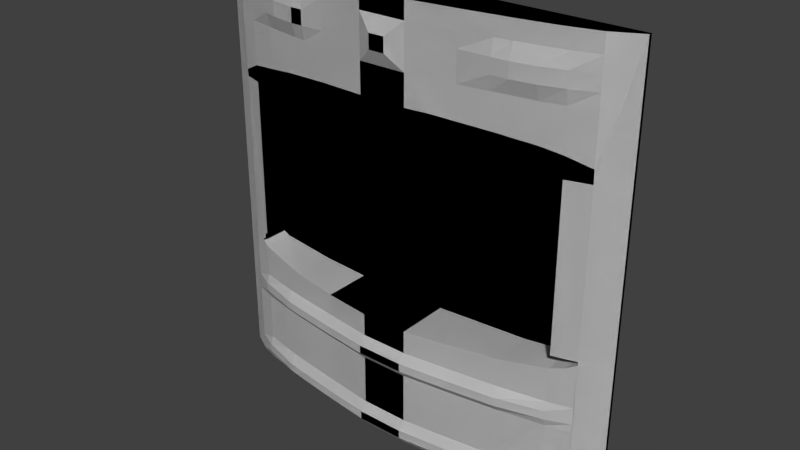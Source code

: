 # Source: bridg2_4.blend  (saved by Blender 2.76.0; exported with 4.5.12 LTS)
import bpy
from mathutils import Matrix  # noqa: F401  (used for matrix-valued properties, if any)

bpy.ops.wm.read_factory_settings(use_empty=True)
scene = bpy.context.scene
scene.name = 'Scene'

# ---- collections
col_collection_1 = bpy.data.collections.new('Collection 1'); scene.collection.children.link(col_collection_1)

# ---- materials (node trees are filled in below, after node groups)
mat_bridg2_4 = bpy.data.materials.new('bridg2_4')
mat_bridg2_4.alpha_threshold = 0.0
mat_bridg2_4.use_transparent_shadow = False
mat_bridg2_4.roughness = 0.5

# ---- material node trees

# ---- world
world_world = bpy.data.worlds.new('World'); scene.world = world_world
world_world.color = (0.05088, 0.05088, 0.05088)
world_world.use_sun_shadow = False
world_world.sun_shadow_jitter_overblur = 0.0
world_world.cycles.sampling_method = 'MANUAL'
world_world.cycles.sample_map_resolution = 256

# ---- meshes
me_bridg2_4_001 = bpy.data.meshes.new('bridg2_4.001')
me_bridg2_4_001.from_pydata([(-1.28, 1.28, -1.28), (1.28, 1.28, -1.28), (-1.28, 1.28, 1.28), (1.28, 1.28, 1.28), (0.9806, 1.34, 0.5602), (1.12, 1.34, 0.5602), (-1.04, 1.34, 0.5602), (0.6388, 1.34, 0.7222), (-0.1401, 1.34, 0.7412), (1.12, 1.34, 0.6386), (0.2844, 1.34, 0.7412), (-0.7111, 1.34, 0.7075), (-0.4267, 1.34, 0.7295), (0.9806, 1.34, 0.6811), (0.8558, 1.34, 0.7031), (-1.04, 1.34, 0.662), (-1.16, 1.34, 0.6019), (0.1422, 1.34, -0.5444), (-0.7111, 1.34, -0.5268), (-0.4267, 1.34, -0.5444), (1.12, 1.34, -0.4229), (1.061, 1.34, -0.4535), (-1.04, 1.34, -0.4828), (0.7111, 1.34, -0.5137), (0.9806, 1.34, -0.4781), (1.12, 1.34, -0.4005), (0.9806, 1.34, -0.4005), (-1.08, 1.34, -0.4602), (-1.04, 1.34, -0.4005), (-1.06, 1.34, -0.4005), (-1.08, 1.34, -0.44), (-1.06, 1.34, -0.44), (-1.06, 1.164, -0.44), (-1.06, 1.165, -0.4005), (-1.08, 1.169, -0.44), (1.04, 1.161, -0.3598), (0.9806, 1.147, -0.3598), (1.04, 1.159, -0.4005), (-1.08, 1.169, -0.4602), (1.061, 1.163, -0.4535), (-0.4267, 1.052, -0.5444), (-0.7111, 1.092, -0.5268), (0.9806, 1.143, -0.4781), (-1.08, 1.171, -0.4005), (-1.04, 1.157, -0.4828), (0.7111, 1.092, -0.5137), (1.12, 1.182, -0.4229), (0.4267, 1.052, -0.5291), (0.1422, 1.018, -0.5444), (-0.1401, 1.018, -0.5444), (0.8558, 1.117, 0.7031), (0.6388, 1.081, 0.7222), (-1.04, 1.158, 0.662), (0.7111, 1.092, 0.7158), (0.2844, 1.034, 0.7412), (0.4267, 1.052, 0.7336), (0.1422, 1.018, 0.7412), (1.12, 1.181, 0.6386), (-0.1401, 1.018, 0.7412), (-0.4267, 1.052, 0.7295), (0.9806, 1.142, 0.6811), (-0.7111, 1.092, 0.7075), (-1.16, 1.199, 0.6019), (-1.16, 1.199, -0.4005), (-1.16, 1.195, 0.9201), (-1.16, 1.201, 0.5602), (-1.16, 1.195, -1.28), (-1.16, 1.195, -0.7299), (-1.16, 1.195, -0.7799), (-1.16, 1.195, -1.18), (-1.16, 1.195, -1.23), (-1.16, 1.195, -0.8299), (-1.16, 1.195, -1.13), (-1.16, 1.195, -0.6799), (-1.16, 1.195, 1.28), (1.12, 1.183, -0.4005), (1.12, 1.179, 0.9201), (1.12, 1.185, 0.5602), (1.12, 1.179, -0.7299), (1.12, 1.179, -0.7799), (1.12, 1.179, -1.18), (1.12, 1.179, -1.23), (1.12, 1.179, -0.8299), (1.12, 1.179, -1.13), (1.12, 1.179, -0.6799), (1.12, 1.179, 1.28), (1.12, 1.179, -1.28), (-1.28, 1.26, -1.28), (0.9806, 1.142, -1.28), (1.28, 1.26, -1.28), (1.28, 1.26, 1.28), (-1.04, 1.157, 1.28), (-1.28, 1.26, 1.28), (-1.28, 1.26, -0.4005), (-1.04, 1.157, -0.6799), (-1.04, 1.157, -1.13), (-1.04, 1.157, -0.8299), (-1.04, 1.137, -1.23), (-1.04, 1.137, -1.18), (-1.04, 1.137, -0.7799), (-1.04, 1.137, -0.7299), (-1.04, 1.157, -1.28), (-0.7111, 1.092, -1.28), (-0.4267, 1.052, -1.28), (-0.1401, 1.018, -1.28), (0.1422, 1.018, -1.28), (0.4267, 1.052, -1.28), (0.7111, 1.092, -1.28), (0.9806, 1.142, 1.28), (0.7111, 1.092, 1.28), (0.4267, 1.052, 1.28), (0.1422, 1.018, 1.28), (-0.1401, 1.018, 1.28), (-0.4267, 1.052, 1.28), (-0.7111, 1.092, 1.28), (0.9806, 1.142, -0.6799), (0.7111, 1.092, -0.6799), (0.4267, 1.052, -0.6799), (0.1422, 1.018, -0.6799), (-0.1401, 1.018, -0.6799), (-0.4267, 1.052, -0.6799), (-0.7111, 1.092, -0.6799), (0.9806, 1.142, -1.13), (0.7111, 1.092, -1.13), (0.4267, 1.052, -1.13), (0.1422, 1.018, -1.13), (-0.1401, 1.018, -1.13), (-0.4267, 1.052, -1.13), (-0.7111, 1.092, -1.13), (0.9806, 1.142, -0.8299), (0.7111, 1.092, -0.8299), (0.4267, 1.052, -0.8299), (0.1422, 1.018, -0.8299), (-0.1401, 1.018, -0.8299), (-0.4267, 1.052, -0.8299), (-0.7111, 1.092, -0.8299), (0.9809, 1.122, -1.23), (0.7111, 1.052, -1.23), (0.4267, 1.012, -1.23), (0.1422, 0.9779, -1.23), (-0.1401, 0.9779, -1.23), (-0.4267, 1.012, -1.23), (-0.7111, 1.052, -1.23), (0.9806, 1.122, -1.18), (0.7111, 1.052, -1.18), (0.4267, 1.012, -1.18), (0.1422, 0.9779, -1.18), (-0.1401, 0.9779, -1.18), (-0.4267, 1.012, -1.18), (-0.7111, 1.052, -1.18), (0.9806, 1.122, -0.7799), (0.7111, 1.052, -0.7799), (0.4267, 1.012, -0.7799), (0.1422, 0.9779, -0.7799), (-0.1401, 0.9779, -0.7799), (-0.4267, 1.012, -0.7799), (-0.7111, 1.052, -0.7799), (0.9809, 1.122, -0.7299), (0.7111, 1.052, -0.7299), (0.4267, 1.012, -0.7299), (0.1422, 0.9779, -0.7299), (-0.1401, 0.9779, -0.7299), (-0.4267, 1.012, -0.7299), (-0.7111, 1.052, -0.7299), (-1.04, 1.157, 0.9201), (-0.7111, 1.092, 0.9201), (-0.4267, 1.052, 0.9201), (-0.1401, 1.018, 0.9201), (0.1422, 1.018, 0.9201), (0.4267, 1.052, 0.9201), (0.7111, 1.092, 0.9201), (0.9806, 1.142, 0.9201), (1.28, 1.26, -0.4005), (1.28, 1.26, 0.5602), (-1.28, 1.26, 0.9201), (-1.28, 1.26, 0.5602), (-1.04, 1.16, -0.4005), (-1.04, 1.161, 0.5602), (0.9806, 1.142, 1.176), (0.7111, 1.092, 1.176), (0.4267, 1.052, 1.176), (0.1422, 1.018, 1.176), (-0.1401, 1.018, 1.176), (-0.4267, 1.052, 1.176), (-0.7111, 1.092, 1.176), (-1.04, 1.157, 1.176), (0.9806, 1.145, -0.4005), (0.9806, 1.146, 0.5602), (1.12, 1.179, 1.176), (-1.16, 1.34, 0.5602), (0.9806, 1.122, 1.005), (0.9806, 1.122, 1.09), (0.7111, 1.062, 1.005), (0.7111, 1.062, 1.09), (0.4267, 1.052, 1.005), (0.4267, 1.052, 1.09), (-0.4267, 1.052, 1.005), (-0.4267, 1.052, 1.09), (-1.04, 1.157, 1.005), (-1.04, 1.157, 1.09), (1.12, 1.179, 1.005), (1.12, 1.179, 1.09), (-0.8753, 1.121, 1.176), (-0.8753, 1.121, -0.5048), (-0.8753, 1.121, 0.6848), (-0.8753, 1.121, -1.28), (-0.8753, 1.121, 1.28), (-0.8753, 1.121, -0.6799), (-0.8753, 1.121, -1.13), (-0.8753, 1.121, -0.8299), (-0.8753, 1.091, -1.23), (-0.8753, 1.091, -1.18), (-0.8753, 1.091, -0.7799), (-0.8753, 1.091, -0.7299), (-0.8753, 1.121, 0.9201), (-0.8753, 1.101, 1.005), (-0.8753, 1.101, 1.09), (-0.5689, 1.071, 1.176), (-0.5689, 1.071, 0.9201), (-0.5689, 1.051, 1.005), (-0.5689, 1.051, 1.09), (0.8459, 1.115, 1.176), (0.8459, 1.115, 1.28), (0.8459, 1.115, 0.9201), (0.8459, 1.085, 1.005), (0.8459, 1.085, 1.09), (0.6126, 1.077, 1.176), (0.6126, 1.077, 0.9201), (0.6126, 1.057, 1.005), (0.6126, 1.057, 1.09), (-0.7932, 1.106, -1.28), (-0.7932, 1.106, 1.176), (-0.7932, 1.106, -0.6799), (-0.7932, 1.106, -1.13), (-0.7932, 1.106, -0.8299), (-0.7932, 1.066, -1.23), (-0.7932, 1.066, -1.18), (-0.7932, 1.066, -0.7799), (-0.7932, 1.066, -0.7299), (-0.7932, 1.106, 0.9201), (-0.7932, 1.076, 1.005), (-0.7932, 1.076, 1.09), (-0.64, 1.081, 1.176), (-0.64, 1.081, 0.9201), (-0.64, 1.051, 1.005), (-0.64, 1.051, 1.09), (0.04812, 0.9779, 1.005), (-0.04598, 0.9779, 1.005), (0.04812, 0.9779, 1.09), (-0.04598, 0.9779, 1.09)], [], [(49, 48, 17, 19, 40), (249, 182, 167, 247), (135, 134, 155, 156), (244, 219, 196, 197, 220, 245), (244, 245, 241, 240), (218, 166, 196, 219), (228, 192, 193, 229), (227, 170, 192, 228), (224, 190, 191, 225), (223, 171, 190, 224), (134, 127, 126, 133), (186, 36, 187, 4, 26), (191, 201, 188, 178), (165, 243, 244, 240, 239), (220, 197, 183, 217), (229, 193, 179, 226), (225, 191, 178, 221), (208, 209, 96, 95), (177, 176, 28, 6), (42, 39, 21, 24), (38, 44, 22, 27), (37, 186, 26, 25, 75), (133, 132, 153, 154), (19, 17, 23, 24, 21, 20, 25, 26, 4, 5, 9, 13, 14, 7, 10, 8, 12, 11, 15, 16, 189, 6, 28, 29, 31, 30, 27, 22, 18), (62, 65, 189, 16), (36, 35, 37, 75, 77, 187), (60, 50, 14, 13), (43, 34, 32, 33), (52, 62, 16, 15), (45, 42, 24, 23), (184, 242, 217, 183, 113, 114), (53, 50, 60, 171, 223, 170), (89, 172, 75, 46, 84, 78, 79, 82, 83, 80, 81, 86), (60, 57, 76, 171), (121, 120, 40, 41), (58, 56, 168, 167), (55, 51, 53, 170, 227, 169), (140, 139, 146, 147), (203, 41, 18, 22, 44), (72, 95, 96, 71), (93, 63, 65, 175), (175, 65, 62, 64, 174), (234, 209, 208, 233, 128, 135), (178, 188, 85, 108), (157, 78, 84, 115), (143, 80, 83, 122), (58, 59, 12, 8), (88, 86, 81, 136), (136, 81, 80, 143), (129, 82, 79, 150), (150, 79, 78, 157), (186, 37, 35, 36), (115, 84, 46, 39, 42), (1, 89, 86, 88, 107, 106, 105, 104, 103, 102, 230, 205, 101, 66, 87, 0), (83, 82, 129, 122), (104, 105, 139, 140), (73, 94, 44, 38, 34, 43, 33, 176, 177, 65, 63), (68, 99, 100, 67), (237, 156, 163, 238), (61, 59, 166, 218, 243, 165), (113, 183, 197, 196, 166, 59, 58, 167, 182, 112), (139, 138, 145, 146), (152, 151, 158, 159), (151, 150, 157, 158), (71, 96, 99, 68), (234, 135, 156, 237), (163, 162, 120, 121), (131, 130, 151, 152), (130, 129, 150, 151), (70, 97, 98, 69), (235, 142, 149, 236), (156, 155, 162, 163), (155, 154, 161, 162), (147, 146, 125, 126), (132, 125, 124, 131), (138, 137, 144, 145), (137, 136, 143, 144), (66, 101, 97, 70), (230, 102, 142, 235), (149, 148, 127, 128), (134, 133, 154, 155), (132, 131, 152, 153), (106, 107, 137, 138), (107, 88, 136, 137), (124, 123, 130, 131), (154, 153, 160, 161), (248, 181, 182, 249), (69, 98, 95, 72), (236, 149, 128, 233), (199, 185, 91, 74, 64, 62, 52, 164, 198), (162, 161, 119, 120), (160, 159, 117, 118), (145, 144, 123, 124), (144, 143, 122, 123), (67, 100, 94, 73), (238, 163, 121, 232), (102, 103, 141, 142), (103, 104, 140, 141), (105, 106, 138, 139), (159, 158, 116, 117), (158, 157, 115, 116), (207, 232, 121, 41, 203), (128, 127, 134, 135), (182, 181, 111, 112), (71, 68, 67, 73, 63, 93, 87, 66, 70, 69, 72), (221, 178, 108, 222), (168, 181, 248, 246), (34, 38, 27, 30), (57, 60, 13, 9), (146, 145, 124, 125), (75, 172, 173, 77), (77, 57, 9, 5), (187, 77, 5, 4), (176, 33, 29, 28), (41, 40, 19, 18), (65, 177, 6, 189), (33, 32, 31, 29), (245, 242, 184, 231, 241), (46, 75, 25, 20), (202, 231, 184, 114, 206), (39, 46, 20, 21), (32, 34, 30, 31), (141, 140, 147, 148), (180, 110, 111, 181, 168, 56, 54, 55, 169, 194, 195), (173, 90, 85, 188, 201, 200, 76, 57, 77), (204, 61, 165, 239, 214), (180, 226, 179, 109, 110), (142, 141, 148, 149), (117, 116, 45, 47), (116, 115, 42, 45), (161, 160, 118, 119), (120, 119, 49, 40), (2, 0, 87, 93, 175, 174, 92), (125, 132, 133, 126), (61, 204, 52, 15, 11), (53, 51, 7, 14, 50), (171, 76, 200, 190), (190, 200, 201, 191), (94, 207, 203, 44), (185, 202, 206, 91), (100, 213, 207, 94), (98, 211, 208, 95), (101, 205, 210, 97), (97, 210, 211, 98), (96, 209, 212, 99), (99, 212, 213, 100), (52, 204, 214, 164), (199, 216, 202, 185), (164, 214, 215, 198), (198, 215, 216, 199), (153, 152, 159, 160), (148, 147, 126, 127), (56, 58, 8, 10, 54), (118, 117, 47, 48), (47, 45, 23, 17, 48), (245, 220, 217, 242), (243, 218, 219, 244), (3, 2, 92, 74, 91, 206, 114, 113, 112, 111, 110, 109, 222, 108, 85, 90), (179, 221, 222, 109), (193, 225, 221, 179), (170, 223, 224, 192), (192, 224, 225, 193), (195, 229, 226, 180), (169, 227, 228, 194), (194, 228, 229, 195), (168, 246, 247, 167), (213, 238, 232, 207), (211, 236, 233, 208), (55, 54, 10, 7, 51), (205, 230, 235, 210), (210, 235, 236, 211), (209, 234, 237, 212), (212, 237, 238, 213), (64, 74, 92, 174), (216, 241, 231, 202), (214, 239, 240, 215), (215, 240, 241, 216), (119, 118, 48, 49), (123, 122, 129, 130), (59, 61, 11, 12), (1, 3, 90, 173, 172, 89), (247, 246, 248, 249)])
me_bridg2_4_001.polygons.foreach_set('use_smooth', [True] * 182)
me_bridg2_4_001.materials.append(mat_bridg2_4)
me_bridg2_4_001.use_remesh_preserve_volume = False
me_bridg2_4_001.use_remesh_preserve_attributes = False
me_bridg2_4_001.use_mirror_vertex_groups = False
me_bridg2_4_001.update()
me_bridg2_4 = bpy.data.meshes.new('bridg2_4')
me_bridg2_4.from_pydata([(-1.28, 1.28, -1.28), (1.28, 1.28, -1.28), (-1.28, 1.28, 1.28), (1.28, 1.28, 1.28), (0.9806, 1.34, 0.5602), (1.12, 1.34, 0.5602), (-1.04, 1.34, 0.5602), (0.6388, 1.34, 0.7222), (-0.1401, 1.34, 0.7412), (1.12, 1.34, 0.6386), (0.2844, 1.34, 0.7412), (-0.7111, 1.34, 0.7075), (-0.4267, 1.34, 0.7295), (0.9806, 1.34, 0.6811), (0.8558, 1.34, 0.7031), (-1.04, 1.34, 0.662), (-1.16, 1.34, 0.6019), (0.1422, 1.34, -0.5444), (-0.7111, 1.34, -0.5268), (-0.4267, 1.34, -0.5444), (1.12, 1.34, -0.4229), (1.061, 1.34, -0.4535), (-1.04, 1.34, -0.4828), (0.7111, 1.34, -0.5137), (0.9806, 1.34, -0.4781), (1.12, 1.34, -0.4005), (0.9806, 1.34, -0.4005), (-1.08, 1.34, -0.4602), (-1.04, 1.34, -0.4005), (-1.06, 1.34, -0.4005), (-1.08, 1.34, -0.44), (-1.06, 1.34, -0.44), (-1.06, 1.164, -0.44), (-1.06, 1.165, -0.4005), (-1.08, 1.169, -0.44), (1.04, 1.161, -0.3598), (0.9806, 1.147, -0.3598), (1.04, 1.159, -0.4005), (-1.08, 1.169, -0.4602), (1.061, 1.163, -0.4535), (-0.4267, 1.052, -0.5444), (-0.7111, 1.092, -0.5268), (0.9806, 1.143, -0.4781), (-1.08, 1.171, -0.4005), (-1.04, 1.157, -0.4828), (0.7111, 1.092, -0.5137), (1.12, 1.182, -0.4229), (0.4267, 1.052, -0.5291), (0.1422, 1.018, -0.5444), (-0.1401, 1.018, -0.5444), (0.8558, 1.117, 0.7031), (0.6388, 1.081, 0.7222), (-1.04, 1.158, 0.662), (0.7111, 1.092, 0.7158), (0.2844, 1.034, 0.7412), (0.4267, 1.052, 0.7336), (0.1422, 1.018, 0.7412), (1.12, 1.181, 0.6386), (-0.1401, 1.018, 0.7412), (-0.4267, 1.052, 0.7295), (0.9806, 1.142, 0.6811), (-0.7111, 1.092, 0.7075), (-1.16, 1.199, 0.6019), (-1.16, 1.199, -0.4005), (-1.16, 1.195, 0.9201), (-1.16, 1.201, 0.5602), (-1.16, 1.195, -1.28), (-1.16, 1.195, -0.7299), (-1.16, 1.195, -0.7799), (-1.16, 1.195, -1.18), (-1.16, 1.195, -1.23), (-1.16, 1.195, -0.8299), (-1.16, 1.195, -1.13), (-1.16, 1.195, -0.6799), (-1.16, 1.195, 1.28), (1.12, 1.183, -0.4005), (1.12, 1.179, 0.9201), (1.12, 1.185, 0.5602), (1.12, 1.179, -0.7299), (1.12, 1.179, -0.7799), (1.12, 1.179, -1.18), (1.12, 1.179, -1.23), (1.12, 1.179, -0.8299), (1.12, 1.179, -1.13), (1.12, 1.179, -0.6799), (1.12, 1.179, 1.28), (1.12, 1.179, -1.28), (-1.28, 1.26, -1.28), (0.9806, 1.142, -1.28), (1.28, 1.26, -1.28), (1.28, 1.26, 1.28), (-1.04, 1.157, 1.28), (-1.28, 1.26, 1.28), (-1.28, 1.26, -0.4005), (-1.04, 1.157, -0.6799), (-1.04, 1.157, -1.13), (-1.04, 1.157, -0.8299), (-1.04, 1.137, -1.23), (-1.04, 1.137, -1.18), (-1.04, 1.137, -0.7799), (-1.04, 1.137, -0.7299), (-1.04, 1.157, -1.28), (-0.7111, 1.092, -1.28), (-0.4267, 1.052, -1.28), (-0.1401, 1.018, -1.28), (0.1422, 1.018, -1.28), (0.4267, 1.052, -1.28), (0.7111, 1.092, -1.28), (0.9806, 1.142, 1.28), (0.7111, 1.092, 1.28), (0.4267, 1.052, 1.28), (0.1422, 1.018, 1.28), (-0.1401, 1.018, 1.28), (-0.4267, 1.052, 1.28), (-0.7111, 1.092, 1.28), (0.9806, 1.142, -0.6799), (0.7111, 1.092, -0.6799), (0.4267, 1.052, -0.6799), (0.1422, 1.018, -0.6799), (-0.1401, 1.018, -0.6799), (-0.4267, 1.052, -0.6799), (-0.7111, 1.092, -0.6799), (0.9806, 1.142, -1.13), (0.7111, 1.092, -1.13), (0.4267, 1.052, -1.13), (0.1422, 1.018, -1.13), (-0.1401, 1.018, -1.13), (-0.4267, 1.052, -1.13), (-0.7111, 1.092, -1.13), (0.9806, 1.142, -0.8299), (0.7111, 1.092, -0.8299), (0.4267, 1.052, -0.8299), (0.1422, 1.018, -0.8299), (-0.1401, 1.018, -0.8299), (-0.4267, 1.052, -0.8299), (-0.7111, 1.092, -0.8299), (0.9809, 1.122, -1.23), (0.7111, 1.052, -1.23), (0.4267, 1.012, -1.23), (0.1422, 0.9779, -1.23), (-0.1401, 0.9779, -1.23), (-0.4267, 1.012, -1.23), (-0.7111, 1.052, -1.23), (0.9806, 1.122, -1.18), (0.7111, 1.052, -1.18), (0.4267, 1.012, -1.18), (0.1422, 0.9779, -1.18), (-0.1401, 0.9779, -1.18), (-0.4267, 1.012, -1.18), (-0.7111, 1.052, -1.18), (0.9806, 1.122, -0.7799), (0.7111, 1.052, -0.7799), (0.4267, 1.012, -0.7799), (0.1422, 0.9779, -0.7799), (-0.1401, 0.9779, -0.7799), (-0.4267, 1.012, -0.7799), (-0.7111, 1.052, -0.7799), (0.9809, 1.122, -0.7299), (0.7111, 1.052, -0.7299), (0.4267, 1.012, -0.7299), (0.1422, 0.9779, -0.7299), (-0.1401, 0.9779, -0.7299), (-0.4267, 1.012, -0.7299), (-0.7111, 1.052, -0.7299), (-1.04, 1.157, 0.9201), (-0.7111, 1.092, 0.9201), (-0.4267, 1.052, 0.9201), (-0.1401, 1.018, 0.9201), (0.1422, 1.018, 0.9201), (0.4267, 1.052, 0.9201), (0.7111, 1.092, 0.9201), (0.9806, 1.142, 0.9201), (1.28, 1.26, -0.4005), (1.28, 1.26, 0.5602), (-1.28, 1.26, 0.9201), (-1.28, 1.26, 0.5602), (-1.04, 1.16, -0.4005), (-1.04, 1.161, 0.5602), (0.9806, 1.142, 1.176), (0.7111, 1.092, 1.176), (0.4267, 1.052, 1.176), (0.1422, 1.018, 1.176), (-0.1401, 1.018, 1.176), (-0.4267, 1.052, 1.176), (-0.7111, 1.092, 1.176), (-1.04, 1.157, 1.176), (0.9806, 1.145, -0.4005), (0.9806, 1.146, 0.5602), (1.12, 1.179, 1.176), (-1.16, 1.34, 0.5602), (0.9806, 1.122, 1.005), (0.9806, 1.122, 1.09), (0.7111, 1.062, 1.005), (0.7111, 1.062, 1.09), (0.4267, 1.052, 1.005), (0.4267, 1.052, 1.09), (-0.4267, 1.052, 1.005), (-0.4267, 1.052, 1.09), (-1.04, 1.157, 1.005), (-1.04, 1.157, 1.09), (1.12, 1.179, 1.005), (1.12, 1.179, 1.09), (-0.8753, 1.121, 1.176), (-0.8753, 1.121, -0.5048), (-0.8753, 1.121, 0.6848), (-0.8753, 1.121, -1.28), (-0.8753, 1.121, 1.28), (-0.8753, 1.121, -0.6799), (-0.8753, 1.121, -1.13), (-0.8753, 1.121, -0.8299), (-0.8753, 1.091, -1.23), (-0.8753, 1.091, -1.18), (-0.8753, 1.091, -0.7799), (-0.8753, 1.091, -0.7299), (-0.8753, 1.121, 0.9201), (-0.8753, 1.101, 1.005), (-0.8753, 1.101, 1.09), (-0.5689, 1.071, 1.176), (-0.5689, 1.071, 0.9201), (-0.5689, 1.051, 1.005), (-0.5689, 1.051, 1.09), (0.8459, 1.115, 1.176), (0.8459, 1.115, 1.28), (0.8459, 1.115, 0.9201), (0.8459, 1.085, 1.005), (0.8459, 1.085, 1.09), (0.6126, 1.077, 1.176), (0.6126, 1.077, 0.9201), (0.6126, 1.057, 1.005), (0.6126, 1.057, 1.09), (-0.7932, 1.106, -1.28), (-0.7932, 1.106, 1.176), (-0.7932, 1.106, -0.6799), (-0.7932, 1.106, -1.13), (-0.7932, 1.106, -0.8299), (-0.7932, 1.066, -1.23), (-0.7932, 1.066, -1.18), (-0.7932, 1.066, -0.7799), (-0.7932, 1.066, -0.7299), (-0.7932, 1.106, 0.9201), (-0.7932, 1.076, 1.005), (-0.7932, 1.076, 1.09), (-0.64, 1.081, 1.176), (-0.64, 1.081, 0.9201), (-0.64, 1.051, 1.005), (-0.64, 1.051, 1.09), (0.04812, 0.9779, 1.005), (-0.04598, 0.9779, 1.005), (0.04812, 0.9779, 1.09), (-0.04598, 0.9779, 1.09)], [], [(49, 48, 17, 19, 40), (249, 182, 167, 247), (135, 134, 155, 156), (244, 219, 196, 197, 220, 245), (244, 245, 241, 240), (218, 166, 196, 219), (228, 192, 193, 229), (227, 170, 192, 228), (224, 190, 191, 225), (223, 171, 190, 224), (134, 127, 126, 133), (186, 36, 187, 4, 26), (191, 201, 188, 178), (165, 243, 244, 240, 239), (220, 197, 183, 217), (229, 193, 179, 226), (225, 191, 178, 221), (208, 209, 96, 95), (177, 176, 28, 6), (42, 39, 21, 24), (38, 44, 22, 27), (37, 186, 26, 25, 75), (133, 132, 153, 154), (19, 17, 23, 24, 21, 20, 25, 26, 4, 5, 9, 13, 14, 7, 10, 8, 12, 11, 15, 16, 189, 6, 28, 29, 31, 30, 27, 22, 18), (62, 65, 189, 16), (36, 35, 37, 75, 77, 187), (60, 50, 14, 13), (43, 34, 32, 33), (52, 62, 16, 15), (45, 42, 24, 23), (184, 242, 217, 183, 113, 114), (53, 50, 60, 171, 223, 170), (89, 172, 75, 46, 84, 78, 79, 82, 83, 80, 81, 86), (60, 57, 76, 171), (121, 120, 40, 41), (58, 56, 168, 167), (55, 51, 53, 170, 227, 169), (140, 139, 146, 147), (203, 41, 18, 22, 44), (72, 95, 96, 71), (93, 63, 65, 175), (175, 65, 62, 64, 174), (234, 209, 208, 233, 128, 135), (178, 188, 85, 108), (157, 78, 84, 115), (143, 80, 83, 122), (58, 59, 12, 8), (88, 86, 81, 136), (136, 81, 80, 143), (129, 82, 79, 150), (150, 79, 78, 157), (186, 37, 35, 36), (115, 84, 46, 39, 42), (1, 89, 86, 88, 107, 106, 105, 104, 103, 102, 230, 205, 101, 66, 87, 0), (83, 82, 129, 122), (104, 105, 139, 140), (73, 94, 44, 38, 34, 43, 33, 176, 177, 65, 63), (68, 99, 100, 67), (237, 156, 163, 238), (61, 59, 166, 218, 243, 165), (113, 183, 197, 196, 166, 59, 58, 167, 182, 112), (139, 138, 145, 146), (152, 151, 158, 159), (151, 150, 157, 158), (71, 96, 99, 68), (234, 135, 156, 237), (163, 162, 120, 121), (131, 130, 151, 152), (130, 129, 150, 151), (70, 97, 98, 69), (235, 142, 149, 236), (156, 155, 162, 163), (155, 154, 161, 162), (147, 146, 125, 126), (132, 125, 124, 131), (138, 137, 144, 145), (137, 136, 143, 144), (66, 101, 97, 70), (230, 102, 142, 235), (149, 148, 127, 128), (134, 133, 154, 155), (132, 131, 152, 153), (106, 107, 137, 138), (107, 88, 136, 137), (124, 123, 130, 131), (154, 153, 160, 161), (248, 181, 182, 249), (69, 98, 95, 72), (236, 149, 128, 233), (199, 185, 91, 74, 64, 62, 52, 164, 198), (162, 161, 119, 120), (160, 159, 117, 118), (145, 144, 123, 124), (144, 143, 122, 123), (67, 100, 94, 73), (238, 163, 121, 232), (102, 103, 141, 142), (103, 104, 140, 141), (105, 106, 138, 139), (159, 158, 116, 117), (158, 157, 115, 116), (207, 232, 121, 41, 203), (128, 127, 134, 135), (182, 181, 111, 112), (71, 68, 67, 73, 63, 93, 87, 66, 70, 69, 72), (221, 178, 108, 222), (168, 181, 248, 246), (34, 38, 27, 30), (57, 60, 13, 9), (146, 145, 124, 125), (75, 172, 173, 77), (77, 57, 9, 5), (187, 77, 5, 4), (176, 33, 29, 28), (41, 40, 19, 18), (65, 177, 6, 189), (33, 32, 31, 29), (245, 242, 184, 231, 241), (46, 75, 25, 20), (202, 231, 184, 114, 206), (39, 46, 20, 21), (32, 34, 30, 31), (141, 140, 147, 148), (180, 110, 111, 181, 168, 56, 54, 55, 169, 194, 195), (173, 90, 85, 188, 201, 200, 76, 57, 77), (204, 61, 165, 239, 214), (180, 226, 179, 109, 110), (142, 141, 148, 149), (117, 116, 45, 47), (116, 115, 42, 45), (161, 160, 118, 119), (120, 119, 49, 40), (2, 0, 87, 93, 175, 174, 92), (125, 132, 133, 126), (61, 204, 52, 15, 11), (53, 51, 7, 14, 50), (171, 76, 200, 190), (190, 200, 201, 191), (94, 207, 203, 44), (185, 202, 206, 91), (100, 213, 207, 94), (98, 211, 208, 95), (101, 205, 210, 97), (97, 210, 211, 98), (96, 209, 212, 99), (99, 212, 213, 100), (52, 204, 214, 164), (199, 216, 202, 185), (164, 214, 215, 198), (198, 215, 216, 199), (153, 152, 159, 160), (148, 147, 126, 127), (56, 58, 8, 10, 54), (118, 117, 47, 48), (47, 45, 23, 17, 48), (245, 220, 217, 242), (243, 218, 219, 244), (3, 2, 92, 74, 91, 206, 114, 113, 112, 111, 110, 109, 222, 108, 85, 90), (179, 221, 222, 109), (193, 225, 221, 179), (170, 223, 224, 192), (192, 224, 225, 193), (195, 229, 226, 180), (169, 227, 228, 194), (194, 228, 229, 195), (168, 246, 247, 167), (213, 238, 232, 207), (211, 236, 233, 208), (55, 54, 10, 7, 51), (205, 230, 235, 210), (210, 235, 236, 211), (209, 234, 237, 212), (212, 237, 238, 213), (64, 74, 92, 174), (216, 241, 231, 202), (214, 239, 240, 215), (215, 240, 241, 216), (119, 118, 48, 49), (123, 122, 129, 130), (59, 61, 11, 12), (1, 3, 90, 173, 172, 89), (247, 246, 248, 249)])
_uv = me_bridg2_4.uv_layers.new(name='UVMap')
_uv.uv.foreach_set('vector', [0.4574, 0.3522, 0.5392, 0.3522, 0.5392, 0.3522, 0.3744, 0.3522, 0.3744, 0.3522, 0.482, 0.926, 0.4453, 0.9592, 0.4453, 0.8594, 0.482, 0.8927, 0.2222, 0.1758, 0.3333, 0.1758, 0.3333, 0.1953, 0.2222, 0.1953, 0.25, 0.8927, 0.2778, 0.8927, 0.3333, 0.8927, 0.3333, 0.926, 0.2778, 0.926, 0.25, 0.926, 0.25, 0.8927, 0.25, 0.926, 0.1902, 0.926, 0.1902, 0.8927, 0.2778, 0.8594, 0.3333, 0.8594, 0.3333, 0.8927, 0.2778, 0.8927, 0.7393, 0.8927, 0.7778, 0.8927, 0.7778, 0.926, 0.7393, 0.926, 0.7393, 0.8594, 0.7778, 0.8594, 0.7778, 0.8927, 0.7393, 0.8927, 0.8304, 0.8927, 0.8831, 0.8927, 0.8831, 0.926, 0.8304, 0.926, 0.8304, 0.8594, 0.8831, 0.8594, 0.8831, 0.8927, 0.8304, 0.8927, 0.3333, 0.1758, 0.3333, 0.0586, 0.4453, 0.0586, 0.4453, 0.1758, 0.7821, 0.3939, 0.7821, 0.4057, 0.7821, 0.6722, 0.7821, 0.6722, 0.7821, 0.3939, 0.8831, 0.926, 0.9376, 0.926, 0.9376, 0.9592, 0.8831, 0.9592, 0.2222, 0.8594, 0.25, 0.8594, 0.25, 0.8927, 0.1902, 0.8927, 0.1902, 0.8594, 0.2778, 0.926, 0.3333, 0.926, 0.3333, 0.9592, 0.2778, 0.9592, 0.7393, 0.926, 0.7778, 0.926, 0.7778, 0.9592, 0.7393, 0.9592, 0.8304, 0.926, 0.8831, 0.926, 0.8831, 0.9592, 0.8304, 0.9592, 0.1581, 0.0586, 0.1581, 0.1758, 0.09394, 0.1758, 0.09394, 0.0586, 0.1969, 0.6722, 0.1969, 0.3939, 0.1969, 0.3939, 0.1969, 0.6722, 0.7821, 0.3714, 0.8055, 0.3786, 0.8055, 0.3786, 0.7821, 0.3714, 0.1851, 0.3766, 0.1969, 0.3701, 0.1969, 0.3701, 0.1851, 0.3766, 0.7992, 0.3939, 0.7821, 0.3939, 0.7821, 0.3939, 0.8226, 0.3939, 0.8226, 0.3939, 0.4453, 0.1758, 0.5556, 0.1758, 0.5556, 0.1953, 0.4453, 0.1953, 0.3735, 0.3507, 0.5396, 0.3507, 0.7057, 0.3597, 0.7844, 0.3701, 0.8079, 0.3773, 0.8252, 0.3862, 0.8252, 0.3928, 0.7844, 0.3928, 0.7844, 0.6733, 0.8252, 0.6733, 0.8252, 0.6962, 0.7844, 0.7086, 0.7479, 0.715, 0.6846, 0.7206, 0.5811, 0.7261, 0.4571, 0.7261, 0.3735, 0.7227, 0.2904, 0.7163, 0.1945, 0.703, 0.1594, 0.6855, 0.1594, 0.6733, 0.1945, 0.6733, 0.1945, 0.3928, 0.1885, 0.3928, 0.1885, 0.3812, 0.1827, 0.3812, 0.1827, 0.3753, 0.1945, 0.3687, 0.2904, 0.3559, 0.162, 0.6843, 0.162, 0.6722, 0.162, 0.6722, 0.162, 0.6843, 0.8831, 0.3595, 0.9062, 0.3595, 0.9062, 0.3436, 0.9376, 0.3436, 0.9376, 0.7188, 0.8831, 0.7188, 0.7821, 0.7072, 0.7459, 0.7136, 0.7459, 0.7136, 0.7821, 0.7072, 0.07815, 0.3436, 0.07815, 0.3281, 0.08586, 0.3281, 0.08586, 0.3436, 0.1969, 0.7017, 0.162, 0.6843, 0.162, 0.6843, 0.1969, 0.7017, 0.704, 0.3611, 0.7821, 0.3714, 0.7821, 0.3714, 0.704, 0.3611, 0.2222, 0.9592, 0.25, 0.9592, 0.2778, 0.9592, 0.3333, 0.9592, 0.3333, 1.0, 0.2222, 1.0, 0.7778, 0.7796, 0.8343, 0.7746, 0.8831, 0.7661, 0.8831, 0.8594, 0.8304, 0.8594, 0.7778, 0.8594, 1.0, 0.0, 1.0, 0.3436, 0.9376, 0.3436, 0.9376, 0.3348, 0.9376, 0.2344, 0.9377, 0.2149, 0.9376, 0.1953, 0.9376, 0.1758, 0.9376, 0.0586, 0.9376, 0.03907, 0.9377, 0.01954, 0.9376, 1.242e-08, 0.8831, 0.7661, 0.9376, 0.7494, 0.9376, 0.8594, 0.8831, 0.8594, 0.2222, 0.2344, 0.3333, 0.2344, 0.3333, 0.2873, 0.2222, 0.2942, 0.4453, 0.7895, 0.5556, 0.7895, 0.5556, 0.8594, 0.4453, 0.8594, 0.6667, 0.7866, 0.7495, 0.7821, 0.7778, 0.7796, 0.7778, 0.8594, 0.7393, 0.8594, 0.6667, 0.8594, 0.4453, 0.01953, 0.5556, 0.01953, 0.5556, 0.03907, 0.4453, 0.03907, 0.2444, 0.3637, 0.292, 0.3573, 0.292, 0.3573, 0.1969, 0.3701, 0.1969, 0.3701, 0.04697, 0.0586, 0.09394, 0.0586, 0.09394, 0.1758, 0.04697, 0.1758, 0.0, 0.3436, 0.04697, 0.3436, 0.04697, 0.7188, 0.0, 0.7188, 0.0, 0.7188, 0.04697, 0.7188, 0.04697, 0.7351, 0.04697, 0.8594, 0.0, 0.8594, 0.1902, 0.1758, 0.1581, 0.1758, 0.1581, 0.0586, 0.1902, 0.0586, 0.2222, 0.0586, 0.2222, 0.1758, 0.8831, 0.9592, 0.9376, 0.9592, 0.9376, 1.0, 0.8831, 1.0, 0.8832, 0.2149, 0.9377, 0.2149, 0.9376, 0.2344, 0.8831, 0.2344, 0.8831, 0.03907, 0.9376, 0.03907, 0.9376, 0.0586, 0.8831, 0.0586, 0.4574, 0.7247, 0.3744, 0.7213, 0.3744, 0.7213, 0.4574, 0.7247, 0.8831, 2.328e-08, 0.9376, 1.242e-08, 0.9377, 0.01954, 0.8832, 0.01955, 0.8832, 0.01955, 0.9377, 0.01954, 0.9376, 0.03907, 0.8831, 0.03907, 0.8831, 0.1758, 0.9376, 0.1758, 0.9376, 0.1953, 0.8831, 0.1953, 0.8831, 0.1953, 0.9376, 0.1953, 0.9377, 0.2149, 0.8832, 0.2149, 0.8831, 0.3436, 0.9062, 0.3436, 0.9062, 0.3595, 0.8831, 0.3595, 0.8831, 0.2344, 0.9376, 0.2344, 0.9376, 0.3348, 0.9146, 0.3229, 0.8831, 0.3132, 1.0, 0.0, 1.0, 0.0, 0.9376, 1.242e-08, 0.8831, 2.328e-08, 0.7778, 0.0, 0.6667, 0.0, 0.5556, 0.0, 0.4453, 0.0, 0.3333, 0.0, 0.2222, 0.0, 0.1902, 0.0, 0.1581, 0.0, 0.09394, 0.0, 0.04697, 0.0, 0.0, 0.0, 0.0, 0.0, 0.9376, 0.0586, 0.9376, 0.1758, 0.8831, 0.1758, 0.8831, 0.0586, 0.4453, 0.0, 0.5556, 0.0, 0.5556, 0.01953, 0.4453, 0.01953, 0.04697, 0.2344, 0.09394, 0.2344, 0.09394, 0.3114, 0.07815, 0.3203, 0.07815, 0.3281, 0.07815, 0.3436, 0.08586, 0.3436, 0.09394, 0.3436, 0.09394, 0.7188, 0.04697, 0.7188, 0.04697, 0.3436, 0.04697, 0.1953, 0.09394, 0.1953, 0.09394, 0.2149, 0.04697, 0.2149, 0.1902, 0.1953, 0.2222, 0.1953, 0.2222, 0.2149, 0.1902, 0.2149, 0.2222, 0.7764, 0.3333, 0.785, 0.3333, 0.8594, 0.2778, 0.8594, 0.25, 0.8594, 0.2222, 0.8594, 0.3333, 1.0, 0.3333, 0.9592, 0.3333, 0.926, 0.3333, 0.8927, 0.3333, 0.8594, 0.3333, 0.785, 0.4453, 0.7895, 0.4453, 0.8594, 0.4453, 0.9592, 0.4453, 1.0, 0.5556, 0.01953, 0.6667, 0.01953, 0.6667, 0.03907, 0.5556, 0.03907, 0.6667, 0.1953, 0.7778, 0.1953, 0.7778, 0.2149, 0.6667, 0.2149, 0.7778, 0.1953, 0.8831, 0.1953, 0.8832, 0.2149, 0.7778, 0.2149, 0.04697, 0.1758, 0.09394, 0.1758, 0.09394, 0.1953, 0.04697, 0.1953, 0.1902, 0.1758, 0.2222, 0.1758, 0.2222, 0.1953, 0.1902, 0.1953, 0.2222, 0.2149, 0.3333, 0.2149, 0.3333, 0.2344, 0.2222, 0.2344, 0.6667, 0.1758, 0.7778, 0.1758, 0.7778, 0.1953, 0.6667, 0.1953, 0.7778, 0.1758, 0.8831, 0.1758, 0.8831, 0.1953, 0.7778, 0.1953, 0.04697, 0.01953, 0.09394, 0.01953, 0.09394, 0.03907, 0.04697, 0.03907, 0.1902, 0.01953, 0.2222, 0.01953, 0.2222, 0.03907, 0.1902, 0.03907, 0.2222, 0.1953, 0.3333, 0.1953, 0.3333, 0.2149, 0.2222, 0.2149, 0.3333, 0.1953, 0.4453, 0.1953, 0.4453, 0.2149, 0.3333, 0.2149, 0.4453, 0.03907, 0.5556, 0.03907, 0.5556, 0.0586, 0.4453, 0.0586, 0.5556, 0.1758, 0.5556, 0.0586, 0.6667, 0.0586, 0.6667, 0.1758, 0.6667, 0.01953, 0.7778, 0.01953, 0.7778, 0.03907, 0.6667, 0.03907, 0.7778, 0.01953, 0.8832, 0.01955, 0.8831, 0.03907, 0.7778, 0.03907, 0.04697, 0.0, 0.09394, 0.0, 0.09394, 0.01953, 0.04697, 0.01953, 0.1902, 0.0, 0.2222, 0.0, 0.2222, 0.01953, 0.1902, 0.01953, 0.2222, 0.03907, 0.3333, 0.03907, 0.3333, 0.0586, 0.2222, 0.0586, 0.3333, 0.1758, 0.4453, 0.1758, 0.4453, 0.1953, 0.3333, 0.1953, 0.5556, 0.1758, 0.6667, 0.1758, 0.6667, 0.1953, 0.5556, 0.1953, 0.6667, 0.0, 0.7778, 0.0, 0.7778, 0.01953, 0.6667, 0.01953, 0.7778, 0.0, 0.8831, 2.328e-08, 0.8832, 0.01955, 0.7778, 0.01953, 0.6667, 0.0586, 0.7778, 0.0586, 0.7778, 0.1758, 0.6667, 0.1758, 0.4453, 0.1953, 0.5556, 0.1953, 0.5556, 0.2149, 0.4453, 0.2149, 0.5188, 0.926, 0.5556, 0.9592, 0.4453, 0.9592, 0.482, 0.926, 0.04697, 0.03907, 0.09394, 0.03907, 0.09394, 0.0586, 0.04697, 0.0586, 0.1902, 0.03907, 0.2222, 0.03907, 0.2222, 0.0586, 0.1902, 0.0586, 0.09394, 0.926, 0.09394, 0.9592, 0.09394, 1.0, 0.04697, 1.0, 0.04697, 0.8594, 0.04697, 0.7351, 0.09394, 0.7586, 0.09394, 0.8594, 0.09394, 0.8927, 0.3333, 0.2149, 0.4453, 0.2149, 0.4453, 0.2344, 0.3333, 0.2344, 0.5556, 0.2149, 0.6667, 0.2149, 0.6667, 0.2344, 0.5556, 0.2344, 0.6667, 0.03907, 0.7778, 0.03907, 0.7778, 0.0586, 0.6667, 0.0586, 0.7778, 0.03907, 0.8831, 0.03907, 0.8831, 0.0586, 0.7778, 0.0586, 0.04697, 0.2149, 0.09394, 0.2149, 0.09394, 0.2344, 0.04697, 0.2344, 0.1902, 0.2149, 0.2222, 0.2149, 0.2222, 0.2344, 0.1902, 0.2344, 0.2222, 0.0, 0.3333, 0.0, 0.3333, 0.01953, 0.2222, 0.01953, 0.3333, 0.0, 0.4453, 0.0, 0.4453, 0.01953, 0.3333, 0.01953, 0.5556, 0.0, 0.6667, 0.0, 0.6667, 0.01953, 0.5556, 0.01953, 0.6667, 0.2149, 0.7778, 0.2149, 0.7778, 0.2344, 0.6667, 0.2344, 0.7778, 0.2149, 0.8832, 0.2149, 0.8831, 0.2344, 0.7778, 0.2344, 0.1581, 0.2344, 0.1902, 0.2344, 0.2222, 0.2344, 0.2222, 0.2942, 0.1581, 0.3028, 0.2222, 0.0586, 0.3333, 0.0586, 0.3333, 0.1758, 0.2222, 0.1758, 0.4453, 0.9592, 0.5556, 0.9592, 0.5556, 1.0, 0.4453, 1.0, 0.04697, 0.1758, 0.04697, 0.1953, 0.04697, 0.2149, 0.04697, 0.2344, 0.04697, 0.3436, 0.0, 0.3436, 0.0, 0.0, 0.04697, 0.0, 0.04697, 0.01953, 0.04697, 0.03907, 0.04697, 0.0586, 0.8304, 0.9592, 0.8831, 0.9592, 0.8831, 1.0, 0.8304, 1.0, 0.5556, 0.8594, 0.5556, 0.9592, 0.5188, 0.926, 0.5188, 0.8927, 0.1851, 0.3825, 0.1851, 0.3766, 0.1851, 0.3766, 0.1851, 0.3825, 0.8226, 0.6949, 0.7821, 0.7072, 0.7821, 0.7072, 0.8226, 0.6949, 0.5556, 0.03907, 0.6667, 0.03907, 0.6667, 0.0586, 0.5556, 0.0586, 0.9376, 0.3436, 1.0, 0.3436, 1.0, 0.7188, 0.9376, 0.7188, 0.8226, 0.6722, 0.8226, 0.6949, 0.8226, 0.6949, 0.8226, 0.6722, 0.7821, 0.6722, 0.8226, 0.6722, 0.8226, 0.6722, 0.7821, 0.6722, 0.1969, 0.3939, 0.1909, 0.3939, 0.1909, 0.3939, 0.1969, 0.3939, 0.292, 0.3573, 0.3744, 0.3522, 0.3744, 0.3522, 0.292, 0.3573, 0.162, 0.6722, 0.1969, 0.6722, 0.1969, 0.6722, 0.162, 0.6722, 0.1909, 0.3939, 0.1909, 0.3825, 0.1909, 0.3825, 0.1909, 0.3939, 0.25, 0.926, 0.25, 0.9592, 0.2222, 0.9592, 0.1902, 0.9592, 0.1902, 0.926, 0.8226, 0.3874, 0.8226, 0.3939, 0.8226, 0.3939, 0.8226, 0.3874, 0.1581, 0.9592, 0.1902, 0.9592, 0.2222, 0.9592, 0.2222, 1.0, 0.1581, 1.0, 0.8055, 0.3786, 0.8226, 0.3874, 0.8226, 0.3874, 0.8055, 0.3786, 0.1909, 0.3825, 0.1851, 0.3825, 0.1851, 0.3825, 0.1909, 0.3825, 0.3333, 0.01953, 0.4453, 0.01953, 0.4453, 0.03907, 0.3333, 0.03907, 0.6667, 0.9592, 0.6667, 1.0, 0.5556, 1.0, 0.5556, 0.9592, 0.5556, 0.8594, 0.5556, 0.7895, 0.6111, 0.7895, 0.6667, 0.7866, 0.6667, 0.8594, 0.6667, 0.8927, 0.6667, 0.926, 1.0, 0.7188, 1.0, 1.0, 0.9376, 1.0, 0.9376, 0.9592, 0.9376, 0.926, 0.9376, 0.8927, 0.9376, 0.8594, 0.9376, 0.7494, 0.9376, 0.7188, 0.1581, 0.7675, 0.2222, 0.7764, 0.2222, 0.8594, 0.1902, 0.8594, 0.1581, 0.8594, 0.6667, 0.9592, 0.7393, 0.9592, 0.7778, 0.9592, 0.7778, 1.0, 0.6667, 1.0, 0.2222, 0.01953, 0.3333, 0.01953, 0.3333, 0.03907, 0.2222, 0.03907, 0.6667, 0.2344, 0.7778, 0.2344, 0.7778, 0.2993, 0.6667, 0.2933, 0.7778, 0.2344, 0.8831, 0.2344, 0.8831, 0.3132, 0.7778, 0.2993, 0.4453, 0.2149, 0.5556, 0.2149, 0.5556, 0.2344, 0.4453, 0.2344, 0.3333, 0.2344, 0.4453, 0.2344, 0.4453, 0.2873, 0.3333, 0.2873, 0.0, 1.0, 0.0, 0.0, 0.0, 0.0, 0.0, 0.3436, 0.0, 0.7188, 0.0, 0.8594, 0.0, 1.0, 0.5556, 0.0586, 0.5556, 0.1758, 0.4453, 0.1758, 0.4453, 0.0586, 0.292, 0.7149, 0.2444, 0.7083, 0.1969, 0.7017, 0.1969, 0.7017, 0.292, 0.7149, 0.704, 0.7173, 0.6831, 0.7191, 0.6831, 0.7191, 0.7459, 0.7136, 0.7459, 0.7136, 0.8831, 0.8594, 0.9376, 0.8594, 0.9376, 0.8927, 0.8831, 0.8927, 0.8831, 0.8927, 0.9376, 0.8927, 0.9376, 0.926, 0.8831, 0.926, 0.09394, 0.2344, 0.1581, 0.2344, 0.1581, 0.3028, 0.09394, 0.3114, 0.09394, 0.9592, 0.1581, 0.9592, 0.1581, 1.0, 0.09394, 1.0, 0.09394, 0.2149, 0.1581, 0.2149, 0.1581, 0.2344, 0.09394, 0.2344, 0.09394, 0.03907, 0.1581, 0.03907, 0.1581, 0.0586, 0.09394, 0.0586, 0.09394, 0.0, 0.1581, 0.0, 0.1581, 0.01953, 0.09394, 0.01953, 0.09394, 0.01953, 0.1581, 0.01953, 0.1581, 0.03907, 0.09394, 0.03907, 0.09394, 0.1758, 0.1581, 0.1758, 0.1581, 0.1953, 0.09394, 0.1953, 0.09394, 0.1953, 0.1581, 0.1953, 0.1581, 0.2149, 0.09394, 0.2149, 0.09394, 0.7586, 0.1581, 0.7675, 0.1581, 0.8594, 0.09394, 0.8594, 0.09394, 0.926, 0.1581, 0.926, 0.1581, 0.9592, 0.09394, 0.9592, 0.09394, 0.8594, 0.1581, 0.8594, 0.1581, 0.8927, 0.09394, 0.8927, 0.09394, 0.8927, 0.1581, 0.8927, 0.1581, 0.926, 0.09394, 0.926, 0.5556, 0.1953, 0.6667, 0.1953, 0.6667, 0.2149, 0.5556, 0.2149, 0.3333, 0.03907, 0.4453, 0.03907, 0.4453, 0.0586, 0.3333, 0.0586, 0.5392, 0.7247, 0.4574, 0.7247, 0.4574, 0.7247, 0.5804, 0.7247, 0.5804, 0.7247, 0.5556, 0.2344, 0.6667, 0.2344, 0.6667, 0.2933, 0.5556, 0.2873, 0.6216, 0.3567, 0.704, 0.3611, 0.704, 0.3611, 0.5392, 0.3522, 0.5392, 0.3522, 0.25, 0.926, 0.2778, 0.926, 0.2778, 0.9592, 0.25, 0.9592, 0.25, 0.8594, 0.2778, 0.8594, 0.2778, 0.8927, 0.25, 0.8927, 1.0, 1.0, 0.0, 1.0, 0.0, 1.0, 0.04697, 1.0, 0.09394, 1.0, 0.1581, 1.0, 0.2222, 1.0, 0.3333, 1.0, 0.4453, 1.0, 0.5556, 1.0, 0.6667, 1.0, 0.7778, 1.0, 0.8304, 1.0, 0.8831, 1.0, 0.9376, 1.0, 1.0, 1.0, 0.7778, 0.9592, 0.8304, 0.9592, 0.8304, 1.0, 0.7778, 1.0, 0.7778, 0.926, 0.8304, 0.926, 0.8304, 0.9592, 0.7778, 0.9592, 0.7778, 0.8594, 0.8304, 0.8594, 0.8304, 0.8927, 0.7778, 0.8927, 0.7778, 0.8927, 0.8304, 0.8927, 0.8304, 0.926, 0.7778, 0.926, 0.6667, 0.926, 0.7393, 0.926, 0.7393, 0.9592, 0.6667, 0.9592, 0.6667, 0.8594, 0.7393, 0.8594, 0.7393, 0.8927, 0.6667, 0.8927, 0.6667, 0.8927, 0.7393, 0.8927, 0.7393, 0.926, 0.6667, 0.926, 0.5556, 0.8594, 0.5188, 0.8927, 0.482, 0.8927, 0.4453, 0.8594, 0.1581, 0.2149, 0.1902, 0.2149, 0.1902, 0.2344, 0.1581, 0.2344, 0.1581, 0.03907, 0.1902, 0.03907, 0.1902, 0.0586, 0.1581, 0.0586, 0.6216, 0.7224, 0.5804, 0.7247, 0.5804, 0.7247, 0.6831, 0.7191, 0.6831, 0.7191, 0.1581, 0.0, 0.1902, 0.0, 0.1902, 0.01953, 0.1581, 0.01953, 0.1581, 0.01953, 0.1902, 0.01953, 0.1902, 0.03907, 0.1581, 0.03907, 0.1581, 0.1758, 0.1902, 0.1758, 0.1902, 0.1953, 0.1581, 0.1953, 0.1581, 0.1953, 0.1902, 0.1953, 0.1902, 0.2149, 0.1581, 0.2149, 0.04697, 0.8594, 0.04697, 1.0, 0.0, 1.0, 0.0, 0.8594, 0.1581, 0.926, 0.1902, 0.926, 0.1902, 0.9592, 0.1581, 0.9592, 0.1581, 0.8594, 0.1902, 0.8594, 0.1902, 0.8927, 0.1581, 0.8927, 0.1581, 0.8927, 0.1902, 0.8927, 0.1902, 0.926, 0.1581, 0.926, 0.4453, 0.2344, 0.5556, 0.2344, 0.5556, 0.2873, 0.4453, 0.2873, 0.7778, 0.0586, 0.8831, 0.0586, 0.8831, 0.1758, 0.7778, 0.1758, 0.3744, 0.7213, 0.292, 0.7149, 0.292, 0.7149, 0.3744, 0.7213, 1.0, 0.0, 1.0, 1.0, 1.0, 1.0, 1.0, 0.7188, 1.0, 0.3436, 1.0, 0.0, 0.482, 0.8927, 0.5188, 0.8927, 0.5188, 0.926, 0.482, 0.926])
_ca = me_bridg2_4.color_attributes.new('Col', 'BYTE_COLOR', 'CORNER')
_ca.data.foreach_set('color', [0.002428, 0.0, 0.0, 1.0, 0.002428, 0.0, 0.0, 1.0, 0.002428, 0.0, 0.0, 1.0, 0.002428, 0.0, 0.0, 1.0, 0.002428, 0.0, 0.0, 1.0, 0.002428, 0.0, 0.0, 1.0, 0.002428, 0.0, 0.0, 1.0, 0.002428, 0.0, 0.0, 1.0, 0.002428, 0.0, 0.0, 1.0, 0.002428, 0.0, 0.0, 1.0, 0.002428, 0.0, 0.0, 1.0, 0.002428, 0.0, 0.0, 1.0, 0.002428, 0.0, 0.0, 1.0, 0.002428, 0.0, 0.0, 1.0, 0.002428, 0.0, 0.0, 1.0, 0.002428, 0.0, 0.0, 1.0, 0.002428, 0.0, 0.0, 1.0, 0.002428, 0.0, 0.0, 1.0, 0.002428, 0.0, 0.0, 1.0, 0.002428, 0.0, 0.0, 1.0, 0.002428, 0.0, 0.0, 1.0, 0.002428, 0.0, 0.0, 1.0, 0.002428, 0.0, 0.0, 1.0, 0.002428, 0.0, 0.0, 1.0, 0.002428, 0.0, 0.0, 1.0, 0.002428, 0.0, 0.0, 1.0, 0.002428, 0.0, 0.0, 1.0, 0.002428, 0.0, 0.0, 1.0, 0.002428, 0.0, 0.0, 1.0, 0.002428, 0.0, 0.0, 1.0, 0.002428, 0.0, 0.0, 1.0, 0.002428, 0.0, 0.0, 1.0, 0.002428, 0.0, 0.0, 1.0, 0.002428, 0.0, 0.0, 1.0, 0.002428, 0.0, 0.0, 1.0, 0.002428, 0.0, 0.0, 1.0, 0.002428, 0.0, 0.0, 1.0, 0.002428, 0.0, 0.0, 1.0, 0.002428, 0.0, 0.0, 1.0, 0.002428, 0.0, 0.0, 1.0, 0.002428, 0.0, 0.0, 1.0, 0.002428, 0.0, 0.0, 1.0, 0.002428, 0.0, 0.0, 1.0, 0.002428, 0.0, 0.0, 1.0, 0.002428, 0.0, 0.0, 1.0, 0.002428, 0.0, 0.0, 1.0, 0.002428, 0.0, 0.0, 1.0, 0.002428, 0.0, 0.0, 1.0, 0.002428, 0.0, 0.0, 1.0, 0.002428, 0.0, 0.0, 1.0, 0.002428, 0.0, 0.0, 1.0, 0.002428, 0.0, 0.0, 1.0, 0.002428, 0.0, 0.0, 1.0, 0.002428, 0.0, 0.0, 1.0, 0.002428, 0.0, 0.0, 1.0, 0.002428, 0.0, 0.0, 1.0, 0.002428, 0.0, 0.0, 1.0, 0.002428, 0.0, 0.0, 1.0, 0.002428, 0.0, 0.0, 1.0, 0.002428, 0.0, 0.0, 1.0, 0.002428, 0.0, 0.0, 1.0, 0.002428, 0.0, 0.0, 1.0, 0.002428, 0.0, 0.0, 1.0, 0.002428, 0.0, 0.0, 1.0, 0.002428, 0.0, 0.0, 1.0, 0.002428, 0.0, 0.0, 1.0, 0.002428, 0.0, 0.0, 1.0, 0.002428, 0.0, 0.0, 1.0, 0.002428, 0.0, 0.0, 1.0, 0.002428, 0.0, 0.0, 1.0, 0.002428, 0.0, 0.0, 1.0, 0.002428, 0.0, 0.0, 1.0, 0.002428, 0.0, 0.0, 1.0, 0.002428, 0.0, 0.0, 1.0, 0.002428, 0.0, 0.0, 1.0, 0.002428, 0.0, 0.0, 1.0, 0.002428, 0.0, 0.0, 1.0, 0.002428, 0.0, 0.0, 1.0, 0.002428, 0.0, 0.0, 1.0, 0.002428, 0.0, 0.0, 1.0, 0.002428, 0.0, 0.0, 1.0, 0.002428, 0.0, 0.0, 1.0, 0.002428, 0.0, 0.0, 1.0, 0.002428, 0.0, 0.0, 1.0, 0.002428, 0.0, 0.0, 1.0, 0.002428, 0.0, 0.0, 1.0, 0.002428, 0.0, 0.0, 1.0, 0.002428, 0.0, 0.0, 1.0, 0.002428, 0.0, 0.0, 1.0, 0.002428, 0.0, 0.0, 1.0, 0.002428, 0.0, 0.0, 1.0, 0.002428, 0.0, 0.0, 1.0, 0.002428, 0.0, 0.0, 1.0, 0.002428, 0.0, 0.0, 1.0, 0.002428, 0.0, 0.0, 1.0, 0.002428, 0.0, 0.0, 1.0, 0.002428, 0.0, 0.0, 1.0, 0.002428, 0.0, 0.0, 1.0, 0.002428, 0.0, 0.0, 1.0, 0.002428, 0.0, 0.0, 1.0, 0.002428, 0.0, 0.0, 1.0, 0.002428, 0.0, 0.0, 1.0, 0.002428, 0.0, 0.0, 1.0, 0.002428, 0.0, 0.0, 1.0, 0.002428, 0.0, 0.0, 1.0, 0.002428, 0.0, 0.0, 1.0, 0.002428, 0.0, 0.0, 1.0, 0.002428, 0.0, 0.0, 1.0, 0.002428, 0.0, 0.0, 1.0, 0.002428, 0.0, 0.0, 1.0, 0.002428, 0.0, 0.0, 1.0, 0.002428, 0.0, 0.0, 1.0, 0.002428, 0.0, 0.0, 1.0, 0.002428, 0.0, 0.0, 1.0, 0.002428, 0.0, 0.0, 1.0, 0.002428, 0.0, 0.0, 1.0, 0.002428, 0.0, 0.0, 1.0, 0.002428, 0.0, 0.0, 1.0, 0.002428, 0.0, 0.0, 1.0, 0.002428, 0.0, 0.0, 1.0, 0.002428, 0.0, 0.0, 1.0, 0.002428, 0.0, 0.0, 1.0, 0.002428, 0.0, 0.0, 1.0, 0.002428, 0.0, 0.0, 1.0, 0.002428, 0.0, 0.0, 1.0, 0.002428, 0.0, 0.0, 1.0, 0.002428, 0.0, 0.0, 1.0, 0.002428, 0.0, 0.0, 1.0, 0.002428, 0.0, 0.0, 1.0, 0.002428, 0.0, 0.0, 1.0, 0.002428, 0.0, 0.0, 1.0, 0.002428, 0.0, 0.0, 1.0, 0.002428, 0.0, 0.0, 1.0, 0.002428, 0.0, 0.0, 1.0, 0.002428, 0.0, 0.0, 1.0, 0.002428, 0.0, 0.0, 1.0, 0.002428, 0.0, 0.0, 1.0, 0.002428, 0.0, 0.0, 1.0, 0.002428, 0.0, 0.0, 1.0, 0.002428, 0.0, 0.0, 1.0, 0.002428, 0.0, 0.0, 1.0, 0.002428, 0.0, 0.0, 1.0, 0.002428, 0.0, 0.0, 1.0, 0.002428, 0.0, 0.0, 1.0, 0.002428, 0.0, 0.0, 1.0, 0.002428, 0.0, 0.0, 1.0, 0.002428, 0.0, 0.0, 1.0, 0.002428, 0.0, 0.0, 1.0, 0.002428, 0.0, 0.0, 1.0, 0.002428, 0.0, 0.0, 1.0, 0.002428, 0.0, 0.0, 1.0, 0.002428, 0.0, 0.0, 1.0, 0.002428, 0.0, 0.0, 1.0, 0.002428, 0.0, 0.0, 1.0, 0.002428, 0.0, 0.0, 1.0, 0.002428, 0.0, 0.0, 1.0, 0.002428, 0.0, 0.0, 1.0, 0.002428, 0.0, 0.0, 1.0, 0.002428, 0.0, 0.0, 1.0, 0.002428, 0.0, 0.0, 1.0, 0.002428, 0.0, 0.0, 1.0, 0.002428, 0.0, 0.0, 1.0, 0.002428, 0.0, 0.0, 1.0, 0.002428, 0.0, 0.0, 1.0, 0.002428, 0.0, 0.0, 1.0, 0.002428, 0.0, 0.0, 1.0, 0.002428, 0.0, 0.0, 1.0, 0.002428, 0.0, 0.0, 1.0, 0.002428, 0.0, 0.0, 1.0, 0.002428, 0.0, 0.0, 1.0, 0.002428, 0.0, 0.0, 1.0, 0.002428, 0.0, 0.0, 1.0, 0.002428, 0.0, 0.0, 1.0, 0.002428, 0.0, 0.0, 1.0, 0.002428, 0.0, 0.0, 1.0, 0.002428, 0.0, 0.0, 1.0, 0.002428, 0.0, 0.0, 1.0, 0.002428, 0.0, 0.0, 1.0, 0.002428, 0.0, 0.0, 1.0, 0.002428, 0.0, 0.0, 1.0, 0.002428, 0.0, 0.0, 1.0, 0.002428, 0.0, 0.0, 1.0, 0.002428, 0.0, 0.0, 1.0, 0.002428, 0.0, 0.0, 1.0, 0.002428, 0.0, 0.0, 1.0, 0.002428, 0.0, 0.0, 1.0, 0.002428, 0.0, 0.0, 1.0, 0.002428, 0.0, 0.0, 1.0, 0.002428, 0.0, 0.0, 1.0, 0.002428, 0.0, 0.0, 1.0, 0.002428, 0.0, 0.0, 1.0, 0.002428, 0.0, 0.0, 1.0, 0.002428, 0.0, 0.0, 1.0, 0.002428, 0.0, 0.0, 1.0, 0.002428, 0.0, 0.0, 1.0, 0.002428, 0.0, 0.0, 1.0, 0.002428, 0.0, 0.0, 1.0, 0.002428, 0.0, 0.0, 1.0, 0.002428, 0.0, 0.0, 1.0, 0.002428, 0.0, 0.0, 1.0, 0.002428, 0.0, 0.0, 1.0, 0.002428, 0.0, 0.0, 1.0, 0.002428, 0.0, 0.0, 1.0, 0.002428, 0.0, 0.0, 1.0, 0.002428, 0.0, 0.0, 1.0, 0.002428, 0.0, 0.0, 1.0, 0.002428, 0.0, 0.0, 1.0, 0.002428, 0.0, 0.0, 1.0, 0.002428, 0.0, 0.0, 1.0, 0.002428, 0.0, 0.0, 1.0, 0.002428, 0.0, 0.0, 1.0, 0.002428, 0.0, 0.0, 1.0, 0.002428, 0.0, 0.0, 1.0, 0.002428, 0.0, 0.0, 1.0, 0.002428, 0.0, 0.0, 1.0, 0.002428, 0.0, 0.0, 1.0, 0.002428, 0.0, 0.0, 1.0, 0.002428, 0.0, 0.0, 1.0, 0.002428, 0.0, 0.0, 1.0, 0.002428, 0.0, 0.0, 1.0, 0.002428, 0.0, 0.0, 1.0, 0.002428, 0.0, 0.0, 1.0, 0.002428, 0.0, 0.0, 1.0, 0.002428, 0.0, 0.0, 1.0, 0.002428, 0.0, 0.0, 1.0, 0.002428, 0.0, 0.0, 1.0, 0.002428, 0.0, 0.0, 1.0, 0.002428, 0.0, 0.0, 1.0, 0.002428, 0.0, 0.0, 1.0, 0.002428, 0.0, 0.0, 1.0, 0.002428, 0.0, 0.0, 1.0, 0.002428, 0.0, 0.0, 1.0, 0.002428, 0.0, 0.0, 1.0, 0.002428, 0.0, 0.0, 1.0, 0.002428, 0.0, 0.0, 1.0, 0.002428, 0.0, 0.0, 1.0, 0.002428, 0.0, 0.0, 1.0, 0.002428, 0.0, 0.0, 1.0, 0.002428, 0.0, 0.0, 1.0, 0.002428, 0.0, 0.0, 1.0, 0.002428, 0.0, 0.0, 1.0, 0.002428, 0.0, 0.0, 1.0, 0.002428, 0.0, 0.0, 1.0, 0.002428, 0.0, 0.0, 1.0, 0.002428, 0.0, 0.0, 1.0, 0.002428, 0.0, 0.0, 1.0, 0.002428, 0.0, 0.0, 1.0, 0.002428, 0.0, 0.0, 1.0, 0.002428, 0.0, 0.0, 1.0, 0.002428, 0.0, 0.0, 1.0, 0.002428, 0.0, 0.0, 1.0, 0.002428, 0.0, 0.0, 1.0, 0.002428, 0.0, 0.0, 1.0, 0.002428, 0.0, 0.0, 1.0, 0.002428, 0.0, 0.0, 1.0, 0.002428, 0.0, 0.0, 1.0, 0.002428, 0.0, 0.0, 1.0, 0.002428, 0.0, 0.0, 1.0, 0.002428, 0.0, 0.0, 1.0, 0.002428, 0.0, 0.0, 1.0, 0.002428, 0.0, 0.0, 1.0, 0.002428, 0.0, 0.0, 1.0, 0.002428, 0.0, 0.0, 1.0, 0.002428, 0.0, 0.0, 1.0, 0.002428, 0.0, 0.0, 1.0, 0.002428, 0.0, 0.0, 1.0, 0.002428, 0.0, 0.0, 1.0, 0.002428, 0.0, 0.0, 1.0, 0.002428, 0.0, 0.0, 1.0, 0.002428, 0.0, 0.0, 1.0, 0.002428, 0.0, 0.0, 1.0, 0.002428, 0.0, 0.0, 1.0, 0.002428, 0.0, 0.0, 1.0, 0.002428, 0.0, 0.0, 1.0, 0.002428, 0.0, 0.0, 1.0, 0.002428, 0.0, 0.0, 1.0, 0.002428, 0.0, 0.0, 1.0, 0.002428, 0.0, 0.0, 1.0, 0.002428, 0.0, 0.0, 1.0, 0.002428, 0.0, 0.0, 1.0, 0.002428, 0.0, 0.0, 1.0, 0.002428, 0.0, 0.0, 1.0, 0.002428, 0.0, 0.0, 1.0, 0.002428, 0.0, 0.0, 1.0, 0.002428, 0.0, 0.0, 1.0, 0.002428, 0.0, 0.0, 1.0, 0.002428, 0.0, 0.0, 1.0, 0.002428, 0.0, 0.0, 1.0, 0.002428, 0.0, 0.0, 1.0, 0.002428, 0.0, 0.0, 1.0, 0.002428, 0.0, 0.0, 1.0, 0.002428, 0.0, 0.0, 1.0, 0.002428, 0.0, 0.0, 1.0, 0.002428, 0.0, 0.0, 1.0, 0.002428, 0.0, 0.0, 1.0, 0.002428, 0.0, 0.0, 1.0, 0.002428, 0.0, 0.0, 1.0, 0.002428, 0.0, 0.0, 1.0, 0.002428, 0.0, 0.0, 1.0, 0.002428, 0.0, 0.0, 1.0, 0.002428, 0.0, 0.0, 1.0, 0.002428, 0.0, 0.0, 1.0, 0.002428, 0.0, 0.0, 1.0, 0.002428, 0.0, 0.0, 1.0, 0.002428, 0.0, 0.0, 1.0, 0.002428, 0.0, 0.0, 1.0, 0.002428, 0.0, 0.0, 1.0, 0.002428, 0.0, 0.0, 1.0, 0.002428, 0.0, 0.0, 1.0, 0.002428, 0.0, 0.0, 1.0, 0.002428, 0.0, 0.0, 1.0, 0.002428, 0.0, 0.0, 1.0, 0.002428, 0.0, 0.0, 1.0, 0.002428, 0.0, 0.0, 1.0, 0.002428, 0.0, 0.0, 1.0, 0.002428, 0.0, 0.0, 1.0, 0.002428, 0.0, 0.0, 1.0, 0.002428, 0.0, 0.0, 1.0, 0.002428, 0.0, 0.0, 1.0, 0.002428, 0.0, 0.0, 1.0, 0.002428, 0.0, 0.0, 1.0, 0.002428, 0.0, 0.0, 1.0, 0.002428, 0.0, 0.0, 1.0, 0.002428, 0.0, 0.0, 1.0, 0.002428, 0.0, 0.0, 1.0, 0.002428, 0.0, 0.0, 1.0, 0.002428, 0.0, 0.0, 1.0, 0.002428, 0.0, 0.0, 1.0, 0.002428, 0.0, 0.0, 1.0, 0.002428, 0.0, 0.0, 1.0, 0.002428, 0.0, 0.0, 1.0, 0.002428, 0.0, 0.0, 1.0, 0.002428, 0.0, 0.0, 1.0, 0.002428, 0.0, 0.0, 1.0, 0.002428, 0.0, 0.0, 1.0, 0.002428, 0.0, 0.0, 1.0, 0.002428, 0.0, 0.0, 1.0, 0.002428, 0.0, 0.0, 1.0, 0.002428, 0.0, 0.0, 1.0, 0.002428, 0.0, 0.0, 1.0, 0.002428, 0.0, 0.0, 1.0, 0.002428, 0.0, 0.0, 1.0, 0.002428, 0.0, 0.0, 1.0, 0.002428, 0.0, 0.0, 1.0, 0.002428, 0.0, 0.0, 1.0, 0.002428, 0.0, 0.0, 1.0, 0.002428, 0.0, 0.0, 1.0, 0.002428, 0.0, 0.0, 1.0, 0.002428, 0.0, 0.0, 1.0, 0.002428, 0.0, 0.0, 1.0, 0.002428, 0.0, 0.0, 1.0, 0.002428, 0.0, 0.0, 1.0, 0.002428, 0.0, 0.0, 1.0, 0.002428, 0.0, 0.0, 1.0, 0.002428, 0.0, 0.0, 1.0, 0.002428, 0.0, 0.0, 1.0, 0.002428, 0.0, 0.0, 1.0, 0.002428, 0.0, 0.0, 1.0, 0.002428, 0.0, 0.0, 1.0, 0.002428, 0.0, 0.0, 1.0, 0.002428, 0.0, 0.0, 1.0, 0.002428, 0.0, 0.0, 1.0, 0.002428, 0.0, 0.0, 1.0, 0.002428, 0.0, 0.0, 1.0, 0.002428, 0.0, 0.0, 1.0, 0.002428, 0.0, 0.0, 1.0, 0.002428, 0.0, 0.0, 1.0, 0.002428, 0.0, 0.0, 1.0, 0.002428, 0.0, 0.0, 1.0, 0.002428, 0.0, 0.0, 1.0, 0.002428, 0.0, 0.0, 1.0, 0.002428, 0.0, 0.0, 1.0, 0.002428, 0.0, 0.0, 1.0, 0.002428, 0.0, 0.0, 1.0, 0.002428, 0.0, 0.0, 1.0, 0.002428, 0.0, 0.0, 1.0, 0.002428, 0.0, 0.0, 1.0, 0.002428, 0.0, 0.0, 1.0, 0.002428, 0.0, 0.0, 1.0, 0.002428, 0.0, 0.0, 1.0, 0.002428, 0.0, 0.0, 1.0, 0.002428, 0.0, 0.0, 1.0, 0.002428, 0.0, 0.0, 1.0, 0.002428, 0.0, 0.0, 1.0, 0.002428, 0.0, 0.0, 1.0, 0.002428, 0.0, 0.0, 1.0, 0.002428, 0.0, 0.0, 1.0, 0.002428, 0.0, 0.0, 1.0, 0.002428, 0.0, 0.0, 1.0, 0.002428, 0.0, 0.0, 1.0, 0.002428, 0.0, 0.0, 1.0, 0.002428, 0.0, 0.0, 1.0, 0.002428, 0.0, 0.0, 1.0, 0.002428, 0.0, 0.0, 1.0, 0.002428, 0.0, 0.0, 1.0, 0.002428, 0.0, 0.0, 1.0, 0.002428, 0.0, 0.0, 1.0, 0.002428, 0.0, 0.0, 1.0, 0.002428, 0.0, 0.0, 1.0, 0.002428, 0.0, 0.0, 1.0, 0.002428, 0.0, 0.0, 1.0, 0.002428, 0.0, 0.0, 1.0, 0.002428, 0.0, 0.0, 1.0, 0.002428, 0.0, 0.0, 1.0, 0.002428, 0.0, 0.0, 1.0, 0.002428, 0.0, 0.0, 1.0, 0.002428, 0.0, 0.0, 1.0, 0.002428, 0.0, 0.0, 1.0, 0.002428, 0.0, 0.0, 1.0, 0.002428, 0.0, 0.0, 1.0, 0.002428, 0.0, 0.0, 1.0, 0.002428, 0.0, 0.0, 1.0, 0.002428, 0.0, 0.0, 1.0, 0.002428, 0.0, 0.0, 1.0, 0.002428, 0.0, 0.0, 1.0, 0.002428, 0.0, 0.0, 1.0, 0.002428, 0.0, 0.0, 1.0, 0.002428, 0.0, 0.0, 1.0, 0.002428, 0.0, 0.0, 1.0, 0.002428, 0.0, 0.0, 1.0, 0.002428, 0.0, 0.0, 1.0, 0.002428, 0.0, 0.0, 1.0, 0.002428, 0.0, 0.0, 1.0, 0.002428, 0.0, 0.0, 1.0, 0.002428, 0.0, 0.0, 1.0, 0.002428, 0.0, 0.0, 1.0, 0.002428, 0.0, 0.0, 1.0, 0.002428, 0.0, 0.0, 1.0, 0.002428, 0.0, 0.0, 1.0, 0.002428, 0.0, 0.0, 1.0, 0.002428, 0.0, 0.0, 1.0, 0.002428, 0.0, 0.0, 1.0, 0.002428, 0.0, 0.0, 1.0, 0.002428, 0.0, 0.0, 1.0, 0.002428, 0.0, 0.0, 1.0, 0.002428, 0.0, 0.0, 1.0, 0.002428, 0.0, 0.0, 1.0, 0.002428, 0.0, 0.0, 1.0, 0.002428, 0.0, 0.0, 1.0, 0.002428, 0.0, 0.0, 1.0, 0.002428, 0.0, 0.0, 1.0, 0.002428, 0.0, 0.0, 1.0, 0.002428, 0.0, 0.0, 1.0, 0.002428, 0.0, 0.0, 1.0, 0.002428, 0.0, 0.0, 1.0, 0.002428, 0.0, 0.0, 1.0, 0.002428, 0.0, 0.0, 1.0, 0.002428, 0.0, 0.0, 1.0, 0.002428, 0.0, 0.0, 1.0, 0.002428, 0.0, 0.0, 1.0, 0.002428, 0.0, 0.0, 1.0, 0.002428, 0.0, 0.0, 1.0, 0.002428, 0.0, 0.0, 1.0, 0.002428, 0.0, 0.0, 1.0, 0.002428, 0.0, 0.0, 1.0, 0.002428, 0.0, 0.0, 1.0, 0.002428, 0.0, 0.0, 1.0, 0.002428, 0.0, 0.0, 1.0, 0.002428, 0.0, 0.0, 1.0, 0.002428, 0.0, 0.0, 1.0, 0.002428, 0.0, 0.0, 1.0, 0.002428, 0.0, 0.0, 1.0, 0.002428, 0.0, 0.0, 1.0, 0.002428, 0.0, 0.0, 1.0, 0.002428, 0.0, 0.0, 1.0, 0.002428, 0.0, 0.0, 1.0, 0.002428, 0.0, 0.0, 1.0, 0.002428, 0.0, 0.0, 1.0, 0.002428, 0.0, 0.0, 1.0, 0.002428, 0.0, 0.0, 1.0, 0.002428, 0.0, 0.0, 1.0, 0.002428, 0.0, 0.0, 1.0, 0.002428, 0.0, 0.0, 1.0, 0.002428, 0.0, 0.0, 1.0, 0.002428, 0.0, 0.0, 1.0, 0.002428, 0.0, 0.0, 1.0, 0.002428, 0.0, 0.0, 1.0, 0.002428, 0.0, 0.0, 1.0, 0.002428, 0.0, 0.0, 1.0, 0.002428, 0.0, 0.0, 1.0, 0.002428, 0.0, 0.0, 1.0, 0.002428, 0.0, 0.0, 1.0, 0.002428, 0.0, 0.0, 1.0, 0.002428, 0.0, 0.0, 1.0, 0.002428, 0.0, 0.0, 1.0, 0.002428, 0.0, 0.0, 1.0, 0.002428, 0.0, 0.0, 1.0, 0.002428, 0.0, 0.0, 1.0, 0.002428, 0.0, 0.0, 1.0, 0.002428, 0.0, 0.0, 1.0, 0.002428, 0.0, 0.0, 1.0, 0.002428, 0.0, 0.0, 1.0, 0.002428, 0.0, 0.0, 1.0, 0.002428, 0.0, 0.0, 1.0, 0.002428, 0.0, 0.0, 1.0, 0.002428, 0.0, 0.0, 1.0, 0.002428, 0.0, 0.0, 1.0, 0.002428, 0.0, 0.0, 1.0, 0.002428, 0.0, 0.0, 1.0, 0.002428, 0.0, 0.0, 1.0, 0.002428, 0.0, 0.0, 1.0, 0.002428, 0.0, 0.0, 1.0, 0.002428, 0.0, 0.0, 1.0, 0.002428, 0.0, 0.0, 1.0, 0.002428, 0.0, 0.0, 1.0, 0.002428, 0.0, 0.0, 1.0, 0.002428, 0.0, 0.0, 1.0, 0.002428, 0.0, 0.0, 1.0, 0.002428, 0.0, 0.0, 1.0, 0.002428, 0.0, 0.0, 1.0, 0.002428, 0.0, 0.0, 1.0, 0.002428, 0.0, 0.0, 1.0, 0.002428, 0.0, 0.0, 1.0, 0.002428, 0.0, 0.0, 1.0, 0.002428, 0.0, 0.0, 1.0, 0.002428, 0.0, 0.0, 1.0, 0.002428, 0.0, 0.0, 1.0, 0.002428, 0.0, 0.0, 1.0, 0.002428, 0.0, 0.0, 1.0, 0.002428, 0.0, 0.0, 1.0, 0.002428, 0.0, 0.0, 1.0, 0.002428, 0.0, 0.0, 1.0, 0.002428, 0.0, 0.0, 1.0, 0.002428, 0.0, 0.0, 1.0, 0.002428, 0.0, 0.0, 1.0, 0.002428, 0.0, 0.0, 1.0, 0.002428, 0.0, 0.0, 1.0, 0.002428, 0.0, 0.0, 1.0, 0.002428, 0.0, 0.0, 1.0, 0.002428, 0.0, 0.0, 1.0, 0.002428, 0.0, 0.0, 1.0, 0.002428, 0.0, 0.0, 1.0, 0.002428, 0.0, 0.0, 1.0, 0.002428, 0.0, 0.0, 1.0, 0.002428, 0.0, 0.0, 1.0, 0.002428, 0.0, 0.0, 1.0, 0.002428, 0.0, 0.0, 1.0, 0.002428, 0.0, 0.0, 1.0, 0.002428, 0.0, 0.0, 1.0, 0.002428, 0.0, 0.0, 1.0, 0.002428, 0.0, 0.0, 1.0, 0.002428, 0.0, 0.0, 1.0, 0.002428, 0.0, 0.0, 1.0, 0.002428, 0.0, 0.0, 1.0, 0.002428, 0.0, 0.0, 1.0, 0.002428, 0.0, 0.0, 1.0, 0.002428, 0.0, 0.0, 1.0, 0.002428, 0.0, 0.0, 1.0, 0.002428, 0.0, 0.0, 1.0, 0.002428, 0.0, 0.0, 1.0, 0.002428, 0.0, 0.0, 1.0, 0.002428, 0.0, 0.0, 1.0, 0.002428, 0.0, 0.0, 1.0, 0.002428, 0.0, 0.0, 1.0, 0.002428, 0.0, 0.0, 1.0, 0.002428, 0.0, 0.0, 1.0, 0.002428, 0.0, 0.0, 1.0, 0.002428, 0.0, 0.0, 1.0, 0.002428, 0.0, 0.0, 1.0, 0.002428, 0.0, 0.0, 1.0, 0.002428, 0.0, 0.0, 1.0, 0.002428, 0.0, 0.0, 1.0, 0.002428, 0.0, 0.0, 1.0, 0.002428, 0.0, 0.0, 1.0, 0.002428, 0.0, 0.0, 1.0, 0.002428, 0.0, 0.0, 1.0, 0.002428, 0.0, 0.0, 1.0, 0.002428, 0.0, 0.0, 1.0, 0.002428, 0.0, 0.0, 1.0, 0.002428, 0.0, 0.0, 1.0, 0.002428, 0.0, 0.0, 1.0, 0.002428, 0.0, 0.0, 1.0, 0.002428, 0.0, 0.0, 1.0, 0.002428, 0.0, 0.0, 1.0, 0.002428, 0.0, 0.0, 1.0, 0.002428, 0.0, 0.0, 1.0, 0.002428, 0.0, 0.0, 1.0, 0.002428, 0.0, 0.0, 1.0, 0.002428, 0.0, 0.0, 1.0, 0.002428, 0.0, 0.0, 1.0, 0.002428, 0.0, 0.0, 1.0, 0.002428, 0.0, 0.0, 1.0, 0.002428, 0.0, 0.0, 1.0, 0.002428, 0.0, 0.0, 1.0, 0.002428, 0.0, 0.0, 1.0, 0.002428, 0.0, 0.0, 1.0, 0.002428, 0.0, 0.0, 1.0, 0.002428, 0.0, 0.0, 1.0, 0.002428, 0.0, 0.0, 1.0, 0.002428, 0.0, 0.0, 1.0, 0.002428, 0.0, 0.0, 1.0, 0.002428, 0.0, 0.0, 1.0, 0.002428, 0.0, 0.0, 1.0, 0.002428, 0.0, 0.0, 1.0, 0.002428, 0.0, 0.0, 1.0, 0.002428, 0.0, 0.0, 1.0, 0.002428, 0.0, 0.0, 1.0, 0.002428, 0.0, 0.0, 1.0, 0.002428, 0.0, 0.0, 1.0, 0.002428, 0.0, 0.0, 1.0, 0.002428, 0.0, 0.0, 1.0, 0.002428, 0.0, 0.0, 1.0, 0.002428, 0.0, 0.0, 1.0, 0.002428, 0.0, 0.0, 1.0, 0.002428, 0.0, 0.0, 1.0, 0.002428, 0.0, 0.0, 1.0, 0.002428, 0.0, 0.0, 1.0, 0.002428, 0.0, 0.0, 1.0, 0.002428, 0.0, 0.0, 1.0, 0.002428, 0.0, 0.0, 1.0, 0.002428, 0.0, 0.0, 1.0, 0.002428, 0.0, 0.0, 1.0, 0.002428, 0.0, 0.0, 1.0, 0.002428, 0.0, 0.0, 1.0, 0.002428, 0.0, 0.0, 1.0, 0.002428, 0.0, 0.0, 1.0, 0.002428, 0.0, 0.0, 1.0, 0.002428, 0.0, 0.0, 1.0, 0.002428, 0.0, 0.0, 1.0, 0.002428, 0.0, 0.0, 1.0, 0.002428, 0.0, 0.0, 1.0, 0.002428, 0.0, 0.0, 1.0, 0.002428, 0.0, 0.0, 1.0, 0.002428, 0.0, 0.0, 1.0, 0.002428, 0.0, 0.0, 1.0, 0.002428, 0.0, 0.0, 1.0, 0.002428, 0.0, 0.0, 1.0, 0.002428, 0.0, 0.0, 1.0, 0.002428, 0.0, 0.0, 1.0, 0.002428, 0.0, 0.0, 1.0, 0.002428, 0.0, 0.0, 1.0, 0.002428, 0.0, 0.0, 1.0, 0.002428, 0.0, 0.0, 1.0, 0.002428, 0.0, 0.0, 1.0, 0.002428, 0.0, 0.0, 1.0, 0.002428, 0.0, 0.0, 1.0, 0.002428, 0.0, 0.0, 1.0, 0.002428, 0.0, 0.0, 1.0, 0.002428, 0.0, 0.0, 1.0, 0.002428, 0.0, 0.0, 1.0, 0.002428, 0.0, 0.0, 1.0, 0.002428, 0.0, 0.0, 1.0, 0.002428, 0.0, 0.0, 1.0, 0.002428, 0.0, 0.0, 1.0, 0.002428, 0.0, 0.0, 1.0, 0.002428, 0.0, 0.0, 1.0, 0.002428, 0.0, 0.0, 1.0, 0.002428, 0.0, 0.0, 1.0, 0.002428, 0.0, 0.0, 1.0, 0.002428, 0.0, 0.0, 1.0, 0.002428, 0.0, 0.0, 1.0, 0.002428, 0.0, 0.0, 1.0, 0.002428, 0.0, 0.0, 1.0, 0.002428, 0.0, 0.0, 1.0, 0.002428, 0.0, 0.0, 1.0, 0.002428, 0.0, 0.0, 1.0, 0.002428, 0.0, 0.0, 1.0, 0.002428, 0.0, 0.0, 1.0, 0.002428, 0.0, 0.0, 1.0, 0.002428, 0.0, 0.0, 1.0, 0.002428, 0.0, 0.0, 1.0, 0.002428, 0.0, 0.0, 1.0, 0.002428, 0.0, 0.0, 1.0, 0.002428, 0.0, 0.0, 1.0, 0.002428, 0.0, 0.0, 1.0, 0.002428, 0.0, 0.0, 1.0, 0.002428, 0.0, 0.0, 1.0, 0.002428, 0.0, 0.0, 1.0, 0.002428, 0.0, 0.0, 1.0, 0.002428, 0.0, 0.0, 1.0, 0.002428, 0.0, 0.0, 1.0, 0.002428, 0.0, 0.0, 1.0, 0.002428, 0.0, 0.0, 1.0, 0.002428, 0.0, 0.0, 1.0, 0.002428, 0.0, 0.0, 1.0, 0.002428, 0.0, 0.0, 1.0, 0.002428, 0.0, 0.0, 1.0, 0.002428, 0.0, 0.0, 1.0, 0.002428, 0.0, 0.0, 1.0, 0.002428, 0.0, 0.0, 1.0, 0.002428, 0.0, 0.0, 1.0, 0.002428, 0.0, 0.0, 1.0, 0.002428, 0.0, 0.0, 1.0, 0.002428, 0.0, 0.0, 1.0, 0.002428, 0.0, 0.0, 1.0, 0.002428, 0.0, 0.0, 1.0, 0.002428, 0.0, 0.0, 1.0, 0.002428, 0.0, 0.0, 1.0, 0.002428, 0.0, 0.0, 1.0, 0.002428, 0.0, 0.0, 1.0, 0.002428, 0.0, 0.0, 1.0, 0.002428, 0.0, 0.0, 1.0, 0.002428, 0.0, 0.0, 1.0, 0.002428, 0.0, 0.0, 1.0, 0.002428, 0.0, 0.0, 1.0, 0.002428, 0.0, 0.0, 1.0, 0.002428, 0.0, 0.0, 1.0, 0.002428, 0.0, 0.0, 1.0, 0.002428, 0.0, 0.0, 1.0, 0.002428, 0.0, 0.0, 1.0, 0.002428, 0.0, 0.0, 1.0, 0.002428, 0.0, 0.0, 1.0, 0.002428, 0.0, 0.0, 1.0, 0.002428, 0.0, 0.0, 1.0, 0.002428, 0.0, 0.0, 1.0, 0.002428, 0.0, 0.0, 1.0, 0.002428, 0.0, 0.0, 1.0, 0.002428, 0.0, 0.0, 1.0, 0.002428, 0.0, 0.0, 1.0, 0.002428, 0.0, 0.0, 1.0, 0.002428, 0.0, 0.0, 1.0, 0.002428, 0.0, 0.0, 1.0, 0.002428, 0.0, 0.0, 1.0, 0.002428, 0.0, 0.0, 1.0, 0.002428, 0.0, 0.0, 1.0, 0.002428, 0.0, 0.0, 1.0, 0.002428, 0.0, 0.0, 1.0, 0.002428, 0.0, 0.0, 1.0, 0.002428, 0.0, 0.0, 1.0, 0.002428, 0.0, 0.0, 1.0, 0.002428, 0.0, 0.0, 1.0, 0.002428, 0.0, 0.0, 1.0, 0.002428, 0.0, 0.0, 1.0, 0.002428, 0.0, 0.0, 1.0, 0.002428, 0.0, 0.0, 1.0, 0.002428, 0.0, 0.0, 1.0, 0.002428, 0.0, 0.0, 1.0, 0.002428, 0.0, 0.0, 1.0, 0.002428, 0.0, 0.0, 1.0, 0.002428, 0.0, 0.0, 1.0, 0.002428, 0.0, 0.0, 1.0, 0.002428, 0.0, 0.0, 1.0, 0.002428, 0.0, 0.0, 1.0, 0.002428, 0.0, 0.0, 1.0, 0.002428, 0.0, 0.0, 1.0, 0.002428, 0.0, 0.0, 1.0, 0.002428, 0.0, 0.0, 1.0, 0.002428, 0.0, 0.0, 1.0, 0.002428, 0.0, 0.0, 1.0, 0.002428, 0.0, 0.0, 1.0, 0.002428, 0.0, 0.0, 1.0, 0.002428, 0.0, 0.0, 1.0, 0.002428, 0.0, 0.0, 1.0, 0.002428, 0.0, 0.0, 1.0, 0.002428, 0.0, 0.0, 1.0, 0.002428, 0.0, 0.0, 1.0, 0.002428, 0.0, 0.0, 1.0, 0.002428, 0.0, 0.0, 1.0, 0.002428, 0.0, 0.0, 1.0, 0.002428, 0.0, 0.0, 1.0, 0.002428, 0.0, 0.0, 1.0, 0.002428, 0.0, 0.0, 1.0, 0.002428, 0.0, 0.0, 1.0, 0.002428, 0.0, 0.0, 1.0, 0.002428, 0.0, 0.0, 1.0, 0.002428, 0.0, 0.0, 1.0, 0.002428, 0.0, 0.0, 1.0, 0.002428, 0.0, 0.0, 1.0, 0.002428, 0.0, 0.0, 1.0, 0.002428, 0.0, 0.0, 1.0, 0.002428, 0.0, 0.0, 1.0, 0.002428, 0.0, 0.0, 1.0, 0.002428, 0.0, 0.0, 1.0, 0.002428, 0.0, 0.0, 1.0, 0.002428, 0.0, 0.0, 1.0, 0.002428, 0.0, 0.0, 1.0, 0.002428, 0.0, 0.0, 1.0, 0.002428, 0.0, 0.0, 1.0, 0.002428, 0.0, 0.0, 1.0, 0.002428, 0.0, 0.0, 1.0, 0.002428, 0.0, 0.0, 1.0, 0.002428, 0.0, 0.0, 1.0, 0.002428, 0.0, 0.0, 1.0, 0.002428, 0.0, 0.0, 1.0, 0.002428, 0.0, 0.0, 1.0, 0.002428, 0.0, 0.0, 1.0, 0.002428, 0.0, 0.0, 1.0, 0.002428, 0.0, 0.0, 1.0, 0.002428, 0.0, 0.0, 1.0, 0.002428, 0.0, 0.0, 1.0, 0.002428, 0.0, 0.0, 1.0, 0.002428, 0.0, 0.0, 1.0, 0.002428, 0.0, 0.0, 1.0, 0.002428, 0.0, 0.0, 1.0, 0.002428, 0.0, 0.0, 1.0, 0.002428, 0.0, 0.0, 1.0, 0.002428, 0.0, 0.0, 1.0, 0.002428, 0.0, 0.0, 1.0, 0.002428, 0.0, 0.0, 1.0, 0.002428, 0.0, 0.0, 1.0, 0.002428, 0.0, 0.0, 1.0, 0.002428, 0.0, 0.0, 1.0, 0.002428, 0.0, 0.0, 1.0, 0.002428, 0.0, 0.0, 1.0, 0.002428, 0.0, 0.0, 1.0, 0.002428, 0.0, 0.0, 1.0, 0.002428, 0.0, 0.0, 1.0, 0.002428, 0.0, 0.0, 1.0, 0.002428, 0.0, 0.0, 1.0, 0.002428, 0.0, 0.0, 1.0, 0.002428, 0.0, 0.0, 1.0, 0.002428, 0.0, 0.0, 1.0, 0.002428, 0.0, 0.0, 1.0, 0.002428, 0.0, 0.0, 1.0, 0.002428, 0.0, 0.0, 1.0, 0.002428, 0.0, 0.0, 1.0, 0.002428, 0.0, 0.0, 1.0, 0.002428, 0.0, 0.0, 1.0, 0.002428, 0.0, 0.0, 1.0, 0.002428, 0.0, 0.0, 1.0, 0.002428, 0.0, 0.0, 1.0, 0.002428, 0.0, 0.0, 1.0, 0.002428, 0.0, 0.0, 1.0, 0.002428, 0.0, 0.0, 1.0, 0.002428, 0.0, 0.0, 1.0, 0.002428, 0.0, 0.0, 1.0, 0.002428, 0.0, 0.0, 1.0, 0.002428, 0.0, 0.0, 1.0, 0.002428, 0.0, 0.0, 1.0, 0.002428, 0.0, 0.0, 1.0, 0.002428, 0.0, 0.0, 1.0, 0.002428, 0.0, 0.0, 1.0, 0.002428, 0.0, 0.0, 1.0, 0.002428, 0.0, 0.0, 1.0, 0.002428, 0.0, 0.0, 1.0, 0.002428, 0.0, 0.0, 1.0, 0.002428, 0.0, 0.0, 1.0, 0.002428, 0.0, 0.0, 1.0, 0.002428, 0.0, 0.0, 1.0, 0.002428, 0.0, 0.0, 1.0, 0.002428, 0.0, 0.0, 1.0, 0.002428, 0.0, 0.0, 1.0, 0.002428, 0.0, 0.0, 1.0, 0.002428, 0.0, 0.0, 1.0, 0.002428, 0.0, 0.0, 1.0, 0.002428, 0.0, 0.0, 1.0, 0.002428, 0.0, 0.0, 1.0, 0.002428, 0.0, 0.0, 1.0, 0.002428, 0.0, 0.0, 1.0, 0.002428, 0.0, 0.0, 1.0, 0.002428, 0.0, 0.0, 1.0, 0.002428, 0.0, 0.0, 1.0, 0.002428, 0.0, 0.0, 1.0, 0.002428, 0.0, 0.0, 1.0, 0.002428, 0.0, 0.0, 1.0, 0.002428, 0.0, 0.0, 1.0, 0.002428, 0.0, 0.0, 1.0, 0.002428, 0.0, 0.0, 1.0, 0.002428, 0.0, 0.0, 1.0, 0.002428, 0.0, 0.0, 1.0, 0.002428, 0.0, 0.0, 1.0, 0.002428, 0.0, 0.0, 1.0, 0.002428, 0.0, 0.0, 1.0, 0.002428, 0.0, 0.0, 1.0, 0.002428, 0.0, 0.0, 1.0, 0.002428, 0.0, 0.0, 1.0, 0.002428, 0.0, 0.0, 1.0, 0.002428, 0.0, 0.0, 1.0])
me_bridg2_4.materials.append(mat_bridg2_4)
me_bridg2_4.use_remesh_preserve_volume = False
me_bridg2_4.use_remesh_preserve_attributes = False
me_bridg2_4.use_mirror_vertex_groups = False
me_bridg2_4.update()

# ---- objects
ob_bridg2_4_shadowmesh = bpy.data.objects.new('bridg2_4_shadowmesh', me_bridg2_4_001)
ob_bridg2_4_mesh = bpy.data.objects.new('bridg2_4_mesh', me_bridg2_4)

# ---- transforms, parenting, visibility, modifiers, constraints
ob_bridg2_4_shadowmesh.location = (0.0, 0.0, 0.0)
ob_bridg2_4_shadowmesh.lineart.crease_threshold = 0.0
ob_bridg2_4_mesh.location = (0.0, 0.0, 0.0)
ob_bridg2_4_mesh.lineart.crease_threshold = 0.0

# ---- collection membership
col_collection_1.objects.link(ob_bridg2_4_shadowmesh)
col_collection_1.objects.link(ob_bridg2_4_mesh)

# ---- scene / render settings (as saved in the file)
scene.frame_start = 1; scene.frame_end = 2; scene.frame_set(1)
scene.render.engine = 'BLENDER_EEVEE_NEXT'
scene.render.resolution_percentage = 50
scene.render.dither_intensity = 0.0
scene.cycles.use_denoising = False
scene.cycles.samples = 10
scene.cycles.sampling_pattern = 'TABULATED_SOBOL'
scene.cycles.light_sampling_threshold = 0.0
scene.cycles.use_adaptive_sampling = False
scene.cycles.use_light_tree = False
scene.cycles.blur_glossy = 0.0
scene.cycles.pixel_filter_type = 'GAUSSIAN'
scene.cycles.sample_clamp_indirect = 0.0
scene.view_settings.view_transform = 'Standard'
bpy.context.view_layer.update()

# ---- added for rendering (the .blend has no active camera and no usable light): camera, sun
cam_auto = bpy.data.cameras.new('AutoCamera')
cam_auto.lens = 50.0
cam_auto.sensor_width = 36.0
cam_auto.clip_end = 1000.0
ob_auto_camera = bpy.data.objects.new('AutoCamera', cam_auto)
scene.collection.objects.link(ob_auto_camera)
ob_auto_camera.location = (3.36638, -2.88071, 2.69311)
ob_auto_camera.rotation_euler = (1.09748, -7.21219e-08, 0.694738)
scene.camera = ob_auto_camera
light_auto_sun = bpy.data.lights.new('AutoSun', 'SUN')
light_auto_sun.energy = 3.0
light_auto_sun.angle = 0.0523599
ob_auto_sun = bpy.data.objects.new('AutoSun', light_auto_sun)
scene.collection.objects.link(ob_auto_sun)
ob_auto_sun.rotation_euler = (0.872665, 0.174533, 0.523599)
bpy.context.view_layer.update()
